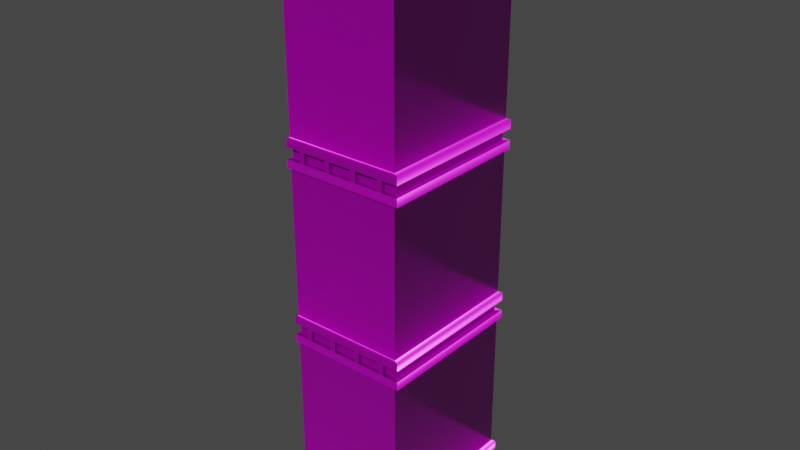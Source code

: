 # Source: Building_02.blend  (saved by Blender 3.0.23; exported with 4.5.12 LTS)
import bpy
from mathutils import Matrix  # noqa: F401  (used for matrix-valued properties, if any)

bpy.ops.wm.read_factory_settings(use_empty=True)
scene = bpy.context.scene
scene.name = 'Scene'

# ---- collections
col_collection = bpy.data.collections.new('Collection'); scene.collection.children.link(col_collection)

# ---- images (referenced by path relative to the original .blend; pixels are not part of the script)
import os
ASSET_DIR = os.environ.get("B2B_ASSET_DIR", "")  # directory of the original .blend (textures are referenced by path, not embedded)
HERE = os.path.dirname(os.path.abspath(__file__))  # packed textures are extracted next to this script under _unpacked/

def load_image(name, relpath, width, height, colorspace="sRGB"):
    """Load a texture the original file referenced (path relative to the .blend, or extracted next to this script)."""
    p = next((c for c in (os.path.join(HERE, relpath), os.path.join(ASSET_DIR, relpath)) if relpath and os.path.exists(c)), "")
    if p:
        img = bpy.data.images.load(p, check_existing=True)
        img.name = name
    else:  # same state as the original file: an image datablock whose file is absent (Cycles renders it pink)
        img = bpy.data.images.new(name, width, height)
        img.source = "FILE"
        img.filepath = "//" + (relpath or name)
    img.colorspace_settings.name = colorspace
    return img
img_textures_02_basecolor_png = load_image('Textures_02_BaseColor.png', 'Textures_02/Textures_02_BaseColor.png', 1024, 1024, 'sRGB')
img_textures_02_roughness_png = load_image('Textures_02_Roughness.png', 'Textures_02/Textures_02_Roughness.png', 1024, 1024, 'Non-Color')
img_textures_02_normal_png = load_image('Textures_02_Normal.png', 'Textures_02/Textures_02_Normal.png', 1024, 1024, 'Non-Color')
img_textures_02_metallic_png = load_image('Textures_02_Metallic.png', 'Textures_02/Textures_02_Metallic.png', 1024, 1024, 'Non-Color')

# ---- materials (node trees are filled in below, after node groups)
mat_m_arnold_building_02 = bpy.data.materials.new('M_Arnold_Building_02')
mat_m_arnold_building_02.use_transparent_shadow = False
mat_m_arnold_building_02.diffuse_color = (1.0, 1.0, 1.0, 1.0)
mat_m_arnold_building_02.roughness = 0.5528

# ---- material node trees
mat_m_arnold_building_02.use_nodes = True; mat_m_arnold_building_02.node_tree.nodes.clear()
_N = mat_m_arnold_building_02.node_tree.nodes; _L = mat_m_arnold_building_02.node_tree.links
n0 = _N.new('ShaderNodeOutputMaterial'); n0.name = 'Material Output'; n0.location = (300, 300)
n1 = _N.new('ShaderNodeBsdfPrincipled'); n1.name = 'Principled BSDF'; n1.location = (10, 300)
n1.distribution = 'GGX'
n1.subsurface_method = 'BURLEY'
n1.inputs[3].default_value = 1.45
n1.inputs[27].default_value = (0.0, 0.0, 0.0, 1.0)
n1.inputs[28].default_value = 1.0
n2 = _N.new('ShaderNodeNormalMap'); n2.name = 'Normal Map'; n2.location = (-363, -416)
n2.label = 'Normal/Map'
n3 = _N.new('ShaderNodeTexImage'); n3.name = 'Image Texture'; n3.location = (-593, 571)
n3.image = img_textures_02_basecolor_png
n4 = _N.new('ShaderNodeTexImage'); n4.name = 'Image Texture.001'; n4.location = (-592, -72)
n4.image = img_textures_02_roughness_png
n5 = _N.new('ShaderNodeTexImage'); n5.name = 'Image Texture.003'; n5.location = (-752, -398)
n5.image = img_textures_02_normal_png
n6 = _N.new('ShaderNodeTexImage'); n6.name = 'Image Texture.002'; n6.location = (-634, 189)
n6.image = img_textures_02_metallic_png
_L.new(n1.outputs[0], n0.inputs[0])
_L.new(n2.outputs[0], n1.inputs[5])
_L.new(n3.outputs[0], n1.inputs[0])
_L.new(n4.outputs[0], n1.inputs[2])
_L.new(n6.outputs[0], n1.inputs[1])
_L.new(n5.outputs[0], n2.inputs[1])
n0.is_active_output = True

# ---- world
world_world = bpy.data.worlds.new('World'); scene.world = world_world
world_world.use_nodes = True; world_world.node_tree.nodes.clear()
_N = world_world.node_tree.nodes; _L = world_world.node_tree.links
n0 = _N.new('ShaderNodeOutputWorld'); n0.name = 'World Output'; n0.location = (300, 300)
n1 = _N.new('ShaderNodeBackground'); n1.name = 'Background'; n1.location = (10, 300)
n1.inputs[0].default_value = (0.05088, 0.05088, 0.05088, 1.0)
_L.new(n1.outputs[0], n0.inputs[0])
n0.is_active_output = True
world_world.color = (0.05088, 0.05088, 0.05088)
world_world.use_sun_shadow = False
world_world.sun_shadow_jitter_overblur = 0.0

# ---- meshes
me_mesh = bpy.data.meshes.new('Mesh')
me_mesh.from_pydata([(56.65, 2989.0, -79.29), (214.9, 2989.0, -79.29), (56.65, 3068.0, -79.29), (214.9, 3068.0, -79.29), (56.65, 3068.0, -305.7), (214.9, 3068.0, -305.7), (56.65, 2989.0, -305.7), (214.9, 2989.0, -305.7), (258.4, 2989.0, 147.4), (258.4, 2989.0, 103.0), (258.4, 3017.0, 147.4), (258.4, 3017.0, 103.0), (184.6, 3017.0, 147.4), (184.6, 3017.0, 103.0), (184.6, 2989.0, 147.4), (184.6, 2989.0, 103.0), (258.4, 2989.0, 210.0), (258.4, 2989.0, 165.6), (258.4, 3017.0, 210.0), (258.4, 3017.0, 165.6), (184.6, 3017.0, 210.0), (184.6, 3017.0, 165.6), (184.6, 2989.0, 210.0), (184.6, 2989.0, 165.6), (258.4, 2989.0, 272.5), (258.4, 2989.0, 228.2), (258.4, 3017.0, 272.5), (258.4, 3017.0, 228.2), (184.6, 3017.0, 272.5), (184.6, 3017.0, 228.2), (184.6, 2989.0, 272.5), (184.6, 2989.0, 228.2), (258.4, 2989.0, 335.1), (258.4, 2989.0, 290.7), (258.4, 3017.0, 335.1), (258.4, 3017.0, 290.7), (184.6, 3017.0, 335.1), (184.6, 3017.0, 290.7), (184.6, 2989.0, 335.1), (184.6, 2989.0, 290.7), (-206.4, 2989.0, 186.6), (-206.4, 2989.0, 217.7), (-206.4, 3115.0, 186.6), (-206.4, 3115.0, 217.7), (-155.9, 3115.0, 186.6), (-155.9, 3115.0, 217.7), (-155.9, 2989.0, 186.6), (-155.9, 2989.0, 217.7), (-206.4, 2989.0, 3.041), (-206.4, 2989.0, 34.14), (-206.4, 3115.0, 3.041), (-206.4, 3115.0, 34.14), (-155.9, 3115.0, 3.041), (-155.9, 3115.0, 34.14), (-155.9, 2989.0, 3.041), (-155.9, 2989.0, 34.14), (-206.4, 2989.0, 64.21), (-206.4, 2989.0, 95.31), (-206.4, 3115.0, 64.21), (-206.4, 3115.0, 95.31), (-155.9, 3115.0, 64.21), (-155.9, 3115.0, 95.31), (-155.9, 2989.0, 64.21), (-155.9, 2989.0, 95.31), (-206.4, 2989.0, 125.4), (-206.4, 2989.0, 156.5), (-206.4, 3115.0, 125.4), (-206.4, 3115.0, 156.5), (-155.9, 3115.0, 125.4), (-155.9, 3115.0, 156.5), (-155.9, 2989.0, 125.4), (-155.9, 2989.0, 156.5), (-68.69, 2989.0, -301.4), (-139.5, 2989.0, -301.4), (-68.69, 3025.0, -301.4), (-139.5, 3025.0, -301.4), (-68.69, 3025.0, -222.9), (-139.5, 3025.0, -222.9), (-68.69, 2989.0, -222.9), (-139.5, 2989.0, -222.9), (-68.69, 2989.0, -188.7), (-139.5, 2989.0, -188.7), (-68.69, 3025.0, -188.7), (-139.5, 3025.0, -188.7), (-68.69, 3025.0, -110.2), (-139.5, 3025.0, -110.2), (-68.69, 2989.0, -110.2), (-139.5, 2989.0, -110.2), (155.7, 2989.0, 13.24), (200.1, 2989.0, 13.24), (155.7, 3005.0, 13.24), (200.1, 3005.0, 13.24), (155.7, 3005.0, -60.59), (200.1, 3005.0, -60.59), (155.7, 2989.0, -60.59), (200.1, 2989.0, -60.59), (84.19, 2989.0, 13.24), (128.6, 2989.0, 13.24), (84.19, 3005.0, 13.24), (128.6, 3005.0, 13.24), (84.19, 3005.0, -60.59), (128.6, 3005.0, -60.59), (84.19, 2989.0, -60.59), (128.6, 2989.0, -60.59), (-81.51, 2989.0, 234.7), (48.04, 2989.0, 234.7), (-81.51, 3018.0, 234.7), (48.04, 3018.0, 234.7), (-81.51, 3018.0, 122.5), (48.04, 3018.0, 122.5), (-81.51, 2989.0, 122.5), (48.04, 2989.0, 122.5), (316.4, 95.44, -37.43), (316.4, 95.44, -124.5), (316.4, 130.9, -37.43), (316.4, 130.9, -124.5), (296.1, 130.9, -37.43), (296.1, 130.9, -124.5), (296.1, 95.44, -37.43), (296.1, 95.44, -124.5), (-329.3, 144.4, 189.7), (-329.3, 144.4, 351.4), (-329.3, 181.5, 189.7), (-329.3, 181.5, 351.4), (-325.0, 181.5, 189.7), (-325.0, 181.5, 351.4), (-325.0, 144.4, 189.7), (-325.0, 144.4, 351.4), (29.18, 2985.0, 404.2), (300.6, 2985.0, 404.2), (29.18, 3028.0, 404.2), (300.6, 3028.0, 404.2), (27.02, 3029.0, 399.9), (302.8, 3029.0, 399.9), (27.02, 2985.0, 399.9), (302.8, 2985.0, 399.9), (-325.0, 2954.0, -429.0), (-325.0, 2954.0, 399.9), (-325.0, 3093.0, -429.0), (-325.0, 3093.0, 399.9), (325.0, 3093.0, -429.0), (325.0, 3093.0, 399.9), (325.0, 2954.0, -429.0), (325.0, 2954.0, 399.9), (-302.4, 3093.0, -404.5), (-302.4, 3093.0, 375.3), (302.4, 3093.0, 375.3), (302.4, 3093.0, -404.5), (-302.4, 2989.0, -404.5), (-302.4, 2989.0, 375.3), (302.4, 2989.0, 375.3), (302.4, 2989.0, -404.5), (289.4, 2954.0, -379.7), (289.4, 2954.0, 358.3), (-289.4, 2954.0, 358.3), (-289.4, 2954.0, -379.7), (-325.0, 141.2, -429.0), (-325.0, 141.2, 399.9), (-325.0, 1020.0, -429.0), (-325.0, 1020.0, 399.9), (325.0, 1020.0, -429.0), (325.0, 1020.0, 399.9), (325.0, 141.2, -429.0), (325.0, 141.2, 399.9), (-293.0, 1020.0, -396.6), (-293.0, 1020.0, 367.4), (285.8, 1020.0, 367.4), (285.8, 1020.0, -396.6), (285.8, 141.2, -396.6), (285.8, 141.2, 367.4), (-293.0, 141.2, 367.4), (-293.0, 141.2, -396.6), (325.0, 186.2, -429.0), (-325.0, 186.2, -429.0), (-325.0, 186.2, 399.9), (325.0, 186.2, 399.9), (325.0, 975.1, -429.0), (-325.0, 975.1, -429.0), (-325.0, 975.1, 399.9), (325.0, 975.1, 399.9), (303.7, 190.7, -419.6), (-310.9, 190.7, -419.6), (-310.9, 190.7, 390.4), (303.7, 190.7, 390.4), (303.7, 970.6, -419.6), (-310.9, 970.6, -419.6), (-310.9, 970.6, 390.4), (303.7, 970.6, 390.4), (-310.2, 1020.0, 377.9), (302.0, 1020.0, 377.9), (-310.2, 1079.0, 377.9), (302.0, 1079.0, 377.9), (-310.2, 1079.0, -400.6), (302.0, 1079.0, -400.6), (-310.2, 1020.0, -400.6), (302.0, 1020.0, -400.6), (212.3, 1020.0, -400.6), (241.2, 1020.0, -400.6), (212.3, 1079.0, -400.6), (241.2, 1079.0, -400.6), (212.3, 1079.0, -422.6), (241.2, 1079.0, -422.6), (212.3, 1020.0, -422.6), (241.2, 1020.0, -422.6), (60.06, 1020.0, -400.6), (88.95, 1020.0, -400.6), (60.06, 1079.0, -400.6), (88.95, 1079.0, -400.6), (60.06, 1079.0, -422.6), (88.95, 1079.0, -422.6), (60.06, 1020.0, -422.6), (88.95, 1020.0, -422.6), (-92.15, 1020.0, -400.6), (-63.27, 1020.0, -400.6), (-92.15, 1079.0, -400.6), (-63.27, 1079.0, -400.6), (-92.15, 1079.0, -422.6), (-63.27, 1079.0, -422.6), (-92.15, 1020.0, -422.6), (-63.27, 1020.0, -422.6), (-244.4, 1020.0, -400.6), (-215.5, 1020.0, -400.6), (-244.4, 1079.0, -400.6), (-215.5, 1079.0, -400.6), (-244.4, 1079.0, -422.6), (-215.5, 1079.0, -422.6), (-244.4, 1020.0, -422.6), (-215.5, 1020.0, -422.6), (212.3, 1020.0, 399.9), (241.2, 1020.0, 399.9), (212.3, 1079.0, 399.9), (241.2, 1079.0, 399.9), (212.3, 1079.0, 377.9), (241.2, 1079.0, 377.9), (212.3, 1020.0, 377.9), (241.2, 1020.0, 377.9), (60.06, 1020.0, 399.9), (88.95, 1020.0, 399.9), (60.06, 1079.0, 399.9), (88.95, 1079.0, 399.9), (60.06, 1079.0, 377.9), (88.95, 1079.0, 377.9), (60.06, 1020.0, 377.9), (88.95, 1020.0, 377.9), (-92.15, 1020.0, 399.9), (-63.27, 1020.0, 399.9), (-92.15, 1079.0, 399.9), (-63.27, 1079.0, 399.9), (-92.15, 1079.0, 377.9), (-63.27, 1079.0, 377.9), (-92.15, 1020.0, 377.9), (-63.27, 1020.0, 377.9), (-244.4, 1020.0, 399.9), (-215.5, 1020.0, 399.9), (-244.4, 1020.0, 377.9), (-215.5, 1020.0, 377.9), (-244.4, 1079.0, 399.9), (-215.5, 1079.0, 399.9), (-215.5, 1079.0, 377.9), (-244.4, 1079.0, 377.9), (-325.0, 1079.0, -429.0), (-325.0, 1079.0, 399.9), (-325.0, 1958.0, -429.0), (-325.0, 1958.0, 399.9), (325.0, 1958.0, -429.0), (325.0, 1958.0, 399.9), (325.0, 1079.0, -429.0), (325.0, 1079.0, 399.9), (-293.0, 1958.0, -396.6), (-293.0, 1958.0, 367.4), (285.8, 1958.0, 367.4), (285.8, 1958.0, -396.6), (285.8, 1079.0, -396.6), (285.8, 1079.0, 367.4), (-293.0, 1079.0, 367.4), (-293.0, 1079.0, -396.6), (325.0, 1124.0, -429.0), (-325.0, 1124.0, -429.0), (-325.0, 1124.0, 399.9), (325.0, 1124.0, 399.9), (325.0, 1913.0, -429.0), (-325.0, 1913.0, -429.0), (-325.0, 1913.0, 399.9), (325.0, 1913.0, 399.9), (303.7, 1128.0, -419.6), (-310.9, 1128.0, -419.6), (-310.9, 1128.0, 390.4), (303.7, 1128.0, 390.4), (303.7, 1908.0, -419.6), (-310.9, 1908.0, -419.6), (-310.9, 1908.0, 390.4), (303.7, 1908.0, 390.4), (-310.2, 1958.0, 377.9), (302.0, 1958.0, 377.9), (-310.2, 2016.0, 377.9), (302.0, 2016.0, 377.9), (-310.2, 2016.0, -400.6), (302.0, 2016.0, -400.6), (-310.2, 1958.0, -400.6), (302.0, 1958.0, -400.6), (212.3, 1958.0, -400.6), (241.2, 1958.0, -400.6), (212.3, 2016.0, -400.6), (241.2, 2016.0, -400.6), (212.3, 2016.0, -422.6), (241.2, 2016.0, -422.6), (212.3, 1958.0, -422.6), (241.2, 1958.0, -422.6), (60.06, 1958.0, -400.6), (88.95, 1958.0, -400.6), (60.06, 2016.0, -400.6), (88.95, 2016.0, -400.6), (60.06, 2016.0, -422.6), (88.95, 2016.0, -422.6), (60.06, 1958.0, -422.6), (88.95, 1958.0, -422.6), (-92.15, 1958.0, -400.6), (-63.27, 1958.0, -400.6), (-92.15, 2016.0, -400.6), (-63.27, 2016.0, -400.6), (-92.15, 2016.0, -422.6), (-63.27, 2016.0, -422.6), (-92.15, 1958.0, -422.6), (-63.27, 1958.0, -422.6), (-244.4, 1958.0, -400.6), (-215.5, 1958.0, -400.6), (-244.4, 2016.0, -400.6), (-215.5, 2016.0, -400.6), (-244.4, 2016.0, -422.6), (-215.5, 2016.0, -422.6), (-244.4, 1958.0, -422.6), (-215.5, 1958.0, -422.6), (212.3, 1958.0, 399.9), (241.2, 1958.0, 399.9), (212.3, 2016.0, 399.9), (241.2, 2016.0, 399.9), (212.3, 2016.0, 377.9), (241.2, 2016.0, 377.9), (212.3, 1958.0, 377.9), (241.2, 1958.0, 377.9), (60.06, 1958.0, 399.9), (88.95, 1958.0, 399.9), (60.06, 2016.0, 399.9), (88.95, 2016.0, 399.9), (60.06, 2016.0, 377.9), (88.95, 2016.0, 377.9), (60.06, 1958.0, 377.9), (88.95, 1958.0, 377.9), (-92.15, 1958.0, 399.9), (-63.27, 1958.0, 399.9), (-92.15, 2016.0, 399.9), (-63.27, 2016.0, 399.9), (-92.15, 2016.0, 377.9), (-63.27, 2016.0, 377.9), (-92.15, 1958.0, 377.9), (-63.27, 1958.0, 377.9), (-244.4, 1958.0, 399.9), (-215.5, 1958.0, 399.9), (-244.4, 1958.0, 377.9), (-215.5, 1958.0, 377.9), (-244.4, 2016.0, 399.9), (-215.5, 2016.0, 399.9), (-215.5, 2016.0, 377.9), (-244.4, 2016.0, 377.9), (-325.0, 2016.0, -429.0), (-325.0, 2016.0, 399.9), (-325.0, 2895.0, -429.0), (-325.0, 2895.0, 399.9), (325.0, 2895.0, -429.0), (325.0, 2895.0, 399.9), (325.0, 2016.0, -429.0), (325.0, 2016.0, 399.9), (-293.0, 2895.0, -396.6), (-293.0, 2895.0, 367.4), (285.8, 2895.0, 367.4), (285.8, 2895.0, -396.6), (285.8, 2016.0, -396.6), (285.8, 2016.0, 367.4), (-293.0, 2016.0, 367.4), (-293.0, 2016.0, -396.6), (325.0, 2061.0, -429.0), (-325.0, 2061.0, -429.0), (-325.0, 2061.0, 399.9), (325.0, 2061.0, 399.9), (325.0, 2850.0, -429.0), (-325.0, 2850.0, -429.0), (-325.0, 2850.0, 399.9), (325.0, 2850.0, 399.9), (303.7, 2066.0, -419.6), (-310.9, 2066.0, -419.6), (-310.9, 2066.0, 390.4), (303.7, 2066.0, 390.4), (303.7, 2846.0, -419.6), (-310.9, 2846.0, -419.6), (-310.9, 2846.0, 390.4), (303.7, 2846.0, 390.4), (-310.2, 2895.0, 377.9), (302.0, 2895.0, 377.9), (-310.2, 2954.0, 377.9), (302.0, 2954.0, 377.9), (-310.2, 2954.0, -400.6), (302.0, 2954.0, -400.6), (-310.2, 2895.0, -400.6), (302.0, 2895.0, -400.6), (212.3, 2895.0, -400.6), (241.2, 2895.0, -400.6), (212.3, 2954.0, -400.6), (241.2, 2954.0, -400.6), (212.3, 2954.0, -422.6), (241.2, 2954.0, -422.6), (212.3, 2895.0, -422.6), (241.2, 2895.0, -422.6), (60.06, 2895.0, -400.6), (88.95, 2895.0, -400.6), (60.06, 2954.0, -400.6), (88.95, 2954.0, -400.6), (60.06, 2954.0, -422.6), (88.95, 2954.0, -422.6), (60.06, 2895.0, -422.6), (88.95, 2895.0, -422.6), (-92.15, 2895.0, -400.6), (-63.27, 2895.0, -400.6), (-92.15, 2954.0, -400.6), (-63.27, 2954.0, -400.6), (-92.15, 2954.0, -422.6), (-63.27, 2954.0, -422.6), (-92.15, 2895.0, -422.6), (-63.27, 2895.0, -422.6), (-244.4, 2895.0, -400.6), (-215.5, 2895.0, -400.6), (-244.4, 2954.0, -400.6), (-215.5, 2954.0, -400.6), (-244.4, 2954.0, -422.6), (-215.5, 2954.0, -422.6), (-244.4, 2895.0, -422.6), (-215.5, 2895.0, -422.6), (212.3, 2895.0, 399.9), (241.2, 2895.0, 399.9), (212.3, 2954.0, 399.9), (241.2, 2954.0, 399.9), (212.3, 2954.0, 377.9), (241.2, 2954.0, 377.9), (212.3, 2895.0, 377.9), (241.2, 2895.0, 377.9), (60.06, 2895.0, 399.9), (88.95, 2895.0, 399.9), (60.06, 2954.0, 399.9), (88.95, 2954.0, 399.9), (60.06, 2954.0, 377.9), (88.95, 2954.0, 377.9), (60.06, 2895.0, 377.9), (88.95, 2895.0, 377.9), (-92.15, 2895.0, 399.9), (-63.27, 2895.0, 399.9), (-92.15, 2954.0, 399.9), (-63.27, 2954.0, 399.9), (-92.15, 2954.0, 377.9), (-63.27, 2954.0, 377.9), (-92.15, 2895.0, 377.9), (-63.27, 2895.0, 377.9), (-244.4, 2895.0, 399.9), (-215.5, 2895.0, 399.9), (-244.4, 2895.0, 377.9), (-215.5, 2895.0, 377.9), (-244.4, 2954.0, 399.9), (-215.5, 2954.0, 399.9), (-215.5, 2954.0, 377.9), (-244.4, 2954.0, 377.9), (296.1, 14.35, 118.4), (-296.1, 14.35, 118.4), (-296.1, 141.2, 118.4), (296.1, 141.2, 118.4), (296.1, 14.35, -141.1), (-296.1, 14.35, -141.1), (-296.1, 141.2, -141.1), (296.1, 141.2, -141.1), (309.2, 141.2, -141.1), (309.2, 14.35, -141.1), (309.2, 14.35, -400.6), (309.2, 141.2, -400.6), (-309.1, 14.35, -400.6), (-309.1, 14.35, -141.1), (-309.1, 141.2, -141.1), (-309.1, 141.2, -400.6), (-309.1, 14.35, 118.4), (-309.1, 141.2, 118.4), (-309.1, 14.35, 377.9), (-309.1, 141.2, 377.9), (309.2, 14.35, 118.4), (309.2, 14.35, 377.9), (309.2, 141.2, 118.4), (309.2, 141.2, 377.9), (212.3, 14.35, -400.6), (241.2, 14.35, -400.6), (212.3, 141.2, -400.6), (241.2, 141.2, -400.6), (212.3, 141.2, -422.6), (241.2, 141.2, -422.6), (212.3, 14.35, -422.6), (241.2, 14.35, -422.6), (60.06, 14.35, -400.6), (88.95, 14.35, -400.6), (60.06, 141.2, -400.6), (88.95, 141.2, -400.6), (60.06, 141.2, -422.6), (88.95, 141.2, -422.6), (60.06, 14.35, -422.6), (88.95, 14.35, -422.6), (-92.15, 14.35, -400.6), (-63.27, 14.35, -400.6), (-92.15, 141.2, -400.6), (-63.27, 141.2, -400.6), (-92.15, 141.2, -422.6), (-63.27, 141.2, -422.6), (-92.15, 14.35, -422.6), (-63.27, 14.35, -422.6), (-244.4, 14.35, -400.6), (-215.5, 14.35, -400.6), (-244.4, 141.2, -400.6), (-215.5, 141.2, -400.6), (-244.4, 141.2, -422.6), (-215.5, 141.2, -422.6), (-244.4, 14.35, -422.6), (-215.5, 14.35, -422.6), (212.3, 14.35, 399.9), (241.2, 14.35, 399.9), (212.3, 141.2, 399.9), (241.2, 141.2, 399.9), (212.3, 141.2, 377.9), (241.2, 141.2, 377.9), (212.3, 14.35, 377.9), (241.2, 14.35, 377.9), (60.06, 14.35, 399.9), (88.95, 14.35, 399.9), (60.06, 141.2, 399.9), (88.95, 141.2, 399.9), (60.06, 141.2, 377.9), (88.95, 141.2, 377.9), (60.06, 14.35, 377.9), (88.95, 14.35, 377.9), (-92.15, 14.35, 399.9), (-63.27, 14.35, 399.9), (-92.15, 141.2, 399.9), (-63.27, 141.2, 399.9), (-92.15, 141.2, 377.9), (-63.27, 141.2, 377.9), (-92.15, 14.35, 377.9), (-63.27, 14.35, 377.9), (-244.4, 14.35, 399.9), (-215.5, 14.35, 399.9), (-244.4, 141.2, 399.9), (-215.5, 141.2, 399.9), (-244.4, 141.2, 377.9), (-215.5, 141.2, 377.9), (-244.4, 14.35, 377.9), (-215.5, 14.35, 377.9)], [], [(0, 1, 3, 2), (2, 3, 5, 4), (4, 5, 7, 6), (1, 7, 5, 3), (6, 0, 2, 4), (8, 9, 11, 10), (10, 11, 13, 12), (12, 13, 15, 14), (9, 15, 13, 11), (14, 8, 10, 12), (16, 17, 19, 18), (18, 19, 21, 20), (20, 21, 23, 22), (17, 23, 21, 19), (22, 16, 18, 20), (24, 25, 27, 26), (26, 27, 29, 28), (28, 29, 31, 30), (25, 31, 29, 27), (30, 24, 26, 28), (32, 33, 35, 34), (34, 35, 37, 36), (36, 37, 39, 38), (33, 39, 37, 35), (38, 32, 34, 36), (40, 41, 43, 42), (42, 43, 45, 44), (44, 45, 47, 46), (41, 47, 45, 43), (46, 40, 42, 44), (48, 49, 51, 50), (50, 51, 53, 52), (52, 53, 55, 54), (49, 55, 53, 51), (54, 48, 50, 52), (56, 57, 59, 58), (58, 59, 61, 60), (60, 61, 63, 62), (57, 63, 61, 59), (62, 56, 58, 60), (64, 65, 67, 66), (66, 67, 69, 68), (68, 69, 71, 70), (65, 71, 69, 67), (70, 64, 66, 68), (72, 73, 75, 74), (74, 75, 77, 76), (76, 77, 79, 78), (73, 79, 77, 75), (78, 72, 74, 76), (80, 81, 83, 82), (82, 83, 85, 84), (84, 85, 87, 86), (81, 87, 85, 83), (86, 80, 82, 84), (88, 89, 91, 90), (90, 91, 93, 92), (92, 93, 95, 94), (89, 95, 93, 91), (94, 88, 90, 92), (96, 97, 99, 98), (98, 99, 101, 100), (100, 101, 103, 102), (97, 103, 101, 99), (102, 96, 98, 100), (104, 105, 107, 106), (106, 107, 109, 108), (108, 109, 111, 110), (105, 111, 109, 107), (110, 104, 106, 108), (112, 113, 115, 114), (114, 115, 117, 116), (118, 119, 113, 112), (113, 119, 117, 115), (118, 112, 114, 116), (120, 121, 123, 122), (122, 123, 125, 124), (126, 127, 121, 120), (121, 127, 125, 123), (126, 120, 122, 124), (128, 129, 131, 130), (130, 131, 133, 132), (134, 135, 129, 128), (129, 135, 133, 131), (134, 128, 130, 132), (136, 137, 139, 138), (148, 149, 150, 151), (140, 141, 143, 142), (137, 143, 141, 139), (142, 136, 138, 140), (138, 139, 145, 144), (139, 141, 146, 145), (141, 140, 147, 146), (140, 138, 144, 147), (144, 145, 149, 148), (145, 146, 150, 149), (146, 147, 151, 150), (147, 144, 148, 151), (142, 143, 153, 152), (143, 137, 154, 153), (137, 136, 155, 154), (136, 142, 152, 155), (177, 178, 159, 158), (160, 161, 179, 176), (178, 179, 161, 159), (176, 177, 158, 160), (158, 159, 165, 164), (159, 161, 166, 165), (161, 160, 167, 166), (160, 158, 164, 167), (162, 163, 169, 168), (163, 157, 170, 169), (157, 156, 171, 170), (156, 162, 168, 171), (162, 156, 173, 172), (156, 157, 174, 173), (157, 163, 175, 174), (172, 175, 163, 162), (184, 185, 177, 176), (185, 186, 178, 177), (186, 187, 179, 178), (176, 179, 187, 184), (172, 173, 181, 180), (173, 174, 182, 181), (174, 175, 183, 182), (180, 183, 175, 172), (180, 181, 185, 184), (181, 182, 186, 185), (182, 183, 187, 186), (184, 187, 183, 180), (188, 189, 191, 190), (192, 193, 195, 194), (189, 195, 193, 191), (194, 188, 190, 192), (200, 201, 203, 202), (197, 203, 201, 199), (202, 196, 198, 200), (208, 209, 211, 210), (205, 211, 209, 207), (210, 204, 206, 208), (216, 217, 219, 218), (213, 219, 217, 215), (218, 212, 214, 216), (224, 225, 227, 226), (221, 227, 225, 223), (226, 220, 222, 224), (228, 229, 231, 230), (229, 235, 233, 231), (234, 228, 230, 232), (236, 237, 239, 238), (237, 243, 241, 239), (242, 236, 238, 240), (244, 245, 247, 246), (245, 251, 249, 247), (250, 244, 246, 248), (252, 253, 257, 256), (253, 255, 258, 257), (254, 252, 256, 259), (281, 282, 263, 262), (264, 265, 283, 280), (282, 283, 265, 263), (280, 281, 262, 264), (262, 263, 269, 268), (263, 265, 270, 269), (265, 264, 271, 270), (264, 262, 268, 271), (266, 267, 273, 272), (267, 261, 274, 273), (261, 260, 275, 274), (260, 266, 272, 275), (266, 260, 277, 276), (260, 261, 278, 277), (261, 267, 279, 278), (276, 279, 267, 266), (288, 289, 281, 280), (289, 290, 282, 281), (290, 291, 283, 282), (280, 283, 291, 288), (276, 277, 285, 284), (277, 278, 286, 285), (278, 279, 287, 286), (284, 287, 279, 276), (284, 285, 289, 288), (285, 286, 290, 289), (286, 287, 291, 290), (288, 291, 287, 284), (292, 293, 295, 294), (296, 297, 299, 298), (293, 299, 297, 295), (298, 292, 294, 296), (304, 305, 307, 306), (301, 307, 305, 303), (306, 300, 302, 304), (312, 313, 315, 314), (309, 315, 313, 311), (314, 308, 310, 312), (320, 321, 323, 322), (317, 323, 321, 319), (322, 316, 318, 320), (328, 329, 331, 330), (325, 331, 329, 327), (330, 324, 326, 328), (332, 333, 335, 334), (333, 339, 337, 335), (338, 332, 334, 336), (340, 341, 343, 342), (341, 347, 345, 343), (346, 340, 342, 344), (348, 349, 351, 350), (349, 355, 353, 351), (354, 348, 350, 352), (356, 357, 361, 360), (357, 359, 362, 361), (358, 356, 360, 363), (385, 386, 367, 366), (368, 369, 387, 384), (386, 387, 369, 367), (384, 385, 366, 368), (366, 367, 373, 372), (367, 369, 374, 373), (369, 368, 375, 374), (368, 366, 372, 375), (370, 371, 377, 376), (371, 365, 378, 377), (365, 364, 379, 378), (364, 370, 376, 379), (370, 364, 381, 380), (364, 365, 382, 381), (365, 371, 383, 382), (380, 383, 371, 370), (392, 393, 385, 384), (393, 394, 386, 385), (394, 395, 387, 386), (384, 387, 395, 392), (380, 381, 389, 388), (381, 382, 390, 389), (382, 383, 391, 390), (388, 391, 383, 380), (388, 389, 393, 392), (389, 390, 394, 393), (390, 391, 395, 394), (392, 395, 391, 388), (396, 397, 399, 398), (400, 401, 403, 402), (397, 403, 401, 399), (402, 396, 398, 400), (408, 409, 411, 410), (405, 411, 409, 407), (410, 404, 406, 408), (416, 417, 419, 418), (413, 419, 417, 415), (418, 412, 414, 416), (424, 425, 427, 426), (421, 427, 425, 423), (426, 420, 422, 424), (432, 433, 435, 434), (429, 435, 433, 431), (434, 428, 430, 432), (436, 437, 439, 438), (437, 443, 441, 439), (442, 436, 438, 440), (444, 445, 447, 446), (445, 451, 449, 447), (450, 444, 446, 448), (452, 453, 455, 454), (453, 459, 457, 455), (458, 452, 454, 456), (460, 461, 465, 464), (461, 463, 466, 465), (462, 460, 464, 467), (476, 477, 478, 479), (480, 481, 482, 483), (485, 484, 486, 487), (489, 488, 490, 491), (474, 473, 469, 470), (471, 468, 472, 475), (475, 472, 477, 476), (473, 474, 482, 481), (478, 480, 483, 479), (470, 469, 484, 485), (491, 487, 486, 489), (468, 471, 490, 488), (496, 497, 499, 498), (493, 499, 497, 495), (498, 492, 494, 496), (504, 505, 507, 506), (501, 507, 505, 503), (506, 500, 502, 504), (512, 513, 515, 514), (509, 515, 513, 511), (514, 508, 510, 512), (520, 521, 523, 522), (517, 523, 521, 519), (522, 516, 518, 520), (524, 525, 527, 526), (525, 531, 529, 527), (530, 524, 526, 528), (532, 533, 535, 534), (533, 539, 537, 535), (538, 532, 534, 536), (540, 541, 543, 542), (541, 547, 545, 543), (546, 540, 542, 544), (548, 549, 551, 550), (549, 555, 553, 551), (554, 548, 550, 552)])
me_mesh.polygons.foreach_set('use_smooth', [True] * 306)
_k = set([(0, 2), (1, 3), (2, 3), (2, 4), (3, 5), (4, 5), (4, 6), (5, 7), (8, 10), (9, 11), (10, 11), (10, 12), (11, 13), (12, 13), (12, 14), (13, 15), (16, 18), (17, 19), (18, 19), (18, 20), (19, 21), (20, 21), (20, 22), (21, 23), (24, 26), (25, 27), (26, 27), (26, 28), (27, 29), (28, 29), (28, 30), (29, 31), (32, 34), (33, 35), (34, 35), (34, 36), (35, 37), (36, 37), (36, 38), (37, 39), (40, 42), (41, 43), (42, 43), (42, 44), (43, 45), (44, 45), (44, 46), (45, 47), (48, 50), (49, 51), (50, 51), (50, 52), (51, 53), (52, 53), (52, 54), (53, 55), (56, 58), (57, 59), (58, 59), (58, 60), (59, 61), (60, 61), (60, 62), (61, 63), (64, 66), (65, 67), (66, 67), (66, 68), (67, 69), (68, 69), (68, 70), (69, 71), (72, 74), (73, 75), (74, 75), (74, 76), (75, 77), (76, 77), (76, 78), (77, 79), (80, 82), (81, 83), (82, 83), (82, 84), (83, 85), (84, 85), (84, 86), (85, 87), (88, 90), (89, 91), (90, 91), (90, 92), (91, 93), (92, 93), (92, 94), (93, 95), (96, 98), (97, 99), (98, 99), (98, 100), (99, 101), (100, 101), (100, 102), (101, 103), (104, 106), (105, 107), (106, 107), (106, 108), (107, 109), (108, 109), (108, 110), (109, 111), (112, 113), (112, 114), (112, 118), (113, 115), (113, 119), (114, 115), (114, 116), (115, 117), (120, 121), (120, 122), (120, 126), (121, 123), (121, 127), (122, 123), (122, 124), (123, 125), (128, 129), (128, 130), (128, 134), (129, 131), (129, 135), (130, 131), (130, 132), (131, 133), (136, 137), (136, 138), (136, 142), (137, 139), (137, 143), (138, 139), (138, 140), (139, 141), (140, 141), (140, 142), (141, 143), (142, 143), (144, 145), (144, 147), (144, 148), (145, 146), (145, 149), (146, 147), (146, 150), (147, 151), (148, 149), (148, 151), (149, 150), (150, 151), (156, 157), (156, 162), (156, 173), (157, 163), (157, 174), (158, 159), (158, 160), (158, 177), (159, 161), (159, 178), (160, 161), (160, 176), (161, 179), (162, 163), (162, 172), (163, 175), (172, 180), (173, 181), (174, 182), (175, 183), (176, 184), (177, 185), (178, 186), (179, 187), (180, 184), (181, 185), (182, 186), (183, 187), (188, 190), (189, 191), (192, 194), (193, 195), (200, 202), (201, 203), (208, 210), (209, 211), (216, 218), (217, 219), (224, 226), (225, 227), (228, 230), (229, 231), (236, 238), (237, 239), (244, 246), (245, 247), (252, 256), (253, 257), (260, 261), (260, 266), (260, 277), (261, 267), (261, 278), (262, 263), (262, 264), (262, 281), (263, 265), (263, 282), (264, 265), (264, 280), (265, 283), (266, 267), (266, 276), (267, 279), (276, 284), (277, 285), (278, 286), (279, 287), (280, 288), (281, 289), (282, 290), (283, 291), (284, 288), (285, 289), (286, 290), (287, 291), (292, 294), (293, 295), (296, 298), (297, 299), (304, 306), (305, 307), (312, 314), (313, 315), (320, 322), (321, 323), (328, 330), (329, 331), (332, 334), (333, 335), (340, 342), (341, 343), (348, 350), (349, 351), (356, 360), (357, 361), (364, 365), (364, 370), (364, 381), (365, 371), (365, 382), (366, 367), (366, 368), (366, 385), (367, 369), (367, 386), (368, 369), (368, 384), (369, 387), (370, 371), (370, 380), (371, 383), (380, 388), (381, 389), (382, 390), (383, 391), (384, 392), (385, 393), (386, 394), (387, 395), (388, 392), (389, 393), (390, 394), (391, 395), (396, 398), (397, 399), (400, 402), (401, 403), (408, 410), (409, 411), (416, 418), (417, 419), (424, 426), (425, 427), (432, 434), (433, 435), (436, 438), (437, 439), (444, 446), (445, 447), (452, 454), (453, 455), (460, 464), (461, 465), (468, 471), (469, 470), (472, 475), (473, 474), (476, 477), (478, 479), (480, 483), (481, 482), (484, 485), (486, 487), (488, 490), (489, 491), (496, 498), (497, 499), (504, 506), (505, 507), (512, 514), (513, 515), (520, 522), (521, 523), (524, 526), (525, 527), (532, 534), (533, 535), (540, 542), (541, 543), (548, 550), (549, 551)])
me_mesh.attributes.new('sharp_edge', 'BOOLEAN', 'EDGE').data.foreach_set('value', [ (min(e.vertices), max(e.vertices)) in _k for e in me_mesh.edges])
_uv = me_mesh.uv_layers.new(name='map1')
_uv.uv.foreach_set('vector', [0.8221, 0.2653, 0.8894, 0.2653, 0.8894, 0.2833, 0.8221, 0.2833, 0.8733, 0.3642, 0.8733, 0.297, 0.9696, 0.297, 0.9696, 0.3642, 0.8894, 0.2833, 0.8221, 0.2833, 0.8221, 0.2653, 0.8894, 0.2653, 0.8894, 0.2653, 0.9856, 0.2653, 0.9856, 0.2833, 0.8894, 0.2833, 0.8894, 0.2653, 0.9856, 0.2653, 0.9856, 0.2833, 0.8894, 0.2833, 0.8967, 0.7599, 0.9604, 0.7599, 0.9604, 0.7791, 0.8967, 0.7791, 0.8286, 0.8529, 0.8286, 0.7892, 0.9346, 0.7892, 0.9346, 0.8529, 0.9604, 0.7791, 0.8967, 0.7791, 0.8967, 0.7599, 0.9604, 0.7599, 0.7908, 0.7599, 0.8967, 0.7599, 0.8967, 0.7791, 0.7908, 0.7791, 0.7908, 0.7599, 0.8967, 0.7599, 0.8967, 0.7791, 0.7908, 0.7791, 0.8967, 0.7599, 0.9604, 0.7599, 0.9604, 0.7791, 0.8967, 0.7791, 0.8286, 0.8529, 0.8286, 0.7892, 0.9346, 0.7892, 0.9346, 0.8529, 0.9604, 0.7791, 0.8967, 0.7791, 0.8967, 0.7599, 0.9604, 0.7599, 0.7908, 0.7599, 0.8967, 0.7599, 0.8967, 0.7791, 0.7908, 0.7791, 0.7908, 0.7599, 0.8967, 0.7599, 0.8967, 0.7791, 0.7908, 0.7791, 0.8967, 0.7599, 0.9604, 0.7599, 0.9604, 0.7791, 0.8967, 0.7791, 0.8286, 0.8529, 0.8286, 0.7892, 0.9346, 0.7892, 0.9346, 0.8529, 0.9604, 0.7791, 0.8967, 0.7791, 0.8967, 0.7599, 0.9604, 0.7599, 0.7908, 0.7599, 0.8967, 0.7599, 0.8967, 0.7791, 0.7908, 0.7791, 0.7908, 0.7599, 0.8967, 0.7599, 0.8967, 0.7791, 0.7908, 0.7791, 0.8967, 0.7599, 0.9604, 0.7599, 0.9604, 0.7791, 0.8967, 0.7791, 0.8286, 0.8529, 0.8286, 0.7892, 0.9346, 0.7892, 0.9346, 0.8529, 0.9604, 0.7791, 0.8967, 0.7791, 0.8967, 0.7599, 0.9604, 0.7599, 0.7908, 0.7599, 0.8967, 0.7599, 0.8967, 0.7791, 0.7908, 0.7791, 0.7908, 0.7599, 0.8967, 0.7599, 0.8967, 0.7791, 0.7908, 0.7791, 0.9287, 0.6194, 0.9615, 0.6194, 0.9615, 0.6909, 0.9287, 0.6909, 0.8763, 0.7255, 0.8763, 0.6926, 0.9297, 0.6926, 0.9297, 0.7255, 0.9615, 0.6909, 0.9287, 0.6909, 0.9287, 0.6194, 0.9615, 0.6194, 0.8753, 0.6194, 0.9287, 0.6194, 0.9287, 0.6909, 0.8753, 0.6909, 0.8753, 0.6194, 0.9287, 0.6194, 0.9287, 0.6909, 0.8753, 0.6909, 0.9287, 0.6194, 0.9615, 0.6194, 0.9615, 0.6909, 0.9287, 0.6909, 0.8763, 0.7255, 0.8763, 0.6926, 0.9297, 0.6926, 0.9297, 0.7255, 0.9615, 0.6909, 0.9287, 0.6909, 0.9287, 0.6194, 0.9615, 0.6194, 0.8753, 0.6194, 0.9287, 0.6194, 0.9287, 0.6909, 0.8753, 0.6909, 0.8753, 0.6194, 0.9287, 0.6194, 0.9287, 0.6909, 0.8753, 0.6909, 0.9287, 0.6194, 0.9615, 0.6194, 0.9615, 0.6909, 0.9287, 0.6909, 0.8763, 0.7255, 0.8763, 0.6926, 0.9297, 0.6926, 0.9297, 0.7255, 0.9615, 0.6909, 0.9287, 0.6909, 0.9287, 0.6194, 0.9615, 0.6194, 0.8753, 0.6194, 0.9287, 0.6194, 0.9287, 0.6909, 0.8753, 0.6909, 0.8753, 0.6194, 0.9287, 0.6194, 0.9287, 0.6909, 0.8753, 0.6909, 0.9287, 0.6194, 0.9615, 0.6194, 0.9615, 0.6909, 0.9287, 0.6909, 0.8763, 0.7255, 0.8763, 0.6926, 0.9297, 0.6926, 0.9297, 0.7255, 0.9615, 0.6909, 0.9287, 0.6909, 0.9287, 0.6194, 0.9615, 0.6194, 0.8753, 0.6194, 0.9287, 0.6194, 0.9287, 0.6909, 0.8753, 0.6909, 0.8753, 0.6194, 0.9287, 0.6194, 0.9287, 0.6909, 0.8753, 0.6909, 0.9099, 0.8813, 0.9772, 0.8813, 0.9772, 0.8991, 0.9099, 0.8991, 0.9456, 0.9131, 0.9456, 0.9804, 0.8336, 0.9804, 0.8336, 0.9131, 0.9772, 0.8991, 0.9099, 0.8991, 0.9099, 0.8813, 0.9772, 0.8813, 0.798, 0.8813, 0.9099, 0.8813, 0.9099, 0.8991, 0.798, 0.8991, 0.7979, 0.8813, 0.9099, 0.8813, 0.9099, 0.8991, 0.7979, 0.8991, 0.9099, 0.8813, 0.9772, 0.8813, 0.9772, 0.8991, 0.9099, 0.8991, 0.9456, 0.9131, 0.9456, 0.9804, 0.8336, 0.9804, 0.8336, 0.9131, 0.9772, 0.8991, 0.9099, 0.8991, 0.9099, 0.8813, 0.9772, 0.8813, 0.798, 0.8813, 0.9099, 0.8813, 0.9099, 0.8991, 0.798, 0.8991, 0.7979, 0.8813, 0.9099, 0.8813, 0.9099, 0.8991, 0.7979, 0.8991, 0.9175, 0.3873, 0.9848, 0.3873, 0.9848, 0.4003, 0.9175, 0.4003, 0.8387, 0.4807, 0.8387, 0.4134, 0.9507, 0.4134, 0.9507, 0.4807, 0.9848, 0.4003, 0.9175, 0.4003, 0.9175, 0.3873, 0.9848, 0.3873, 0.8055, 0.3873, 0.9175, 0.3873, 0.9175, 0.4003, 0.8055, 0.4003, 0.8055, 0.3873, 0.9175, 0.3873, 0.9175, 0.4003, 0.8055, 0.4003, 0.9175, 0.3873, 0.9848, 0.3873, 0.9848, 0.4003, 0.9175, 0.4003, 0.8387, 0.4807, 0.8387, 0.4134, 0.9507, 0.4134, 0.9507, 0.4807, 0.9848, 0.4003, 0.9175, 0.4003, 0.9175, 0.3873, 0.9848, 0.3873, 0.8055, 0.3873, 0.9175, 0.3873, 0.9175, 0.4003, 0.8055, 0.4003, 0.8055, 0.3873, 0.9175, 0.3873, 0.9175, 0.4003, 0.8055, 0.4003, 0.8739, 0.1465, 0.9619, 0.1465, 0.9619, 0.1604, 0.8739, 0.1604, 0.8688, 0.1741, 0.9569, 0.1741, 0.9569, 0.2503, 0.8688, 0.2503, 0.9619, 0.1604, 0.8738, 0.1604, 0.8738, 0.1465, 0.9619, 0.1465, 0.7976, 0.1465, 0.8738, 0.1465, 0.8738, 0.1604, 0.7976, 0.1604, 0.7976, 0.1465, 0.8739, 0.1465, 0.8739, 0.1604, 0.7976, 0.1604, 0.8636, 0.5446, 0.9743, 0.5446, 0.9743, 0.5897, 0.8636, 0.5897, 0.9401, 0.5287, 0.8294, 0.5287, 0.8294, 0.5028, 0.9401, 0.5028, 0.8293, 0.5028, 0.9401, 0.5028, 0.9401, 0.5287, 0.8293, 0.5287, 0.9401, 0.5287, 0.9401, 0.5028, 0.9852, 0.5028, 0.9852, 0.5287, 0.9852, 0.5028, 0.9852, 0.5287, 0.9401, 0.5287, 0.9401, 0.5028, 0.789, 0.08832, 0.9471, 0.08832, 0.9471, 0.1246, 0.789, 0.1246, 0.789, 0.1246, 0.9471, 0.1246, 0.9471, 0.1288, 0.789, 0.1288, 0.789, 0.0841, 0.9471, 0.0841, 0.9471, 0.08832, 0.789, 0.08832, 0.9471, 0.08832, 0.9514, 0.08832, 0.9514, 0.1246, 0.9471, 0.1246, 0.7848, 0.08832, 0.789, 0.08832, 0.789, 0.1246, 0.7848, 0.1246, 0.7234, 0.02539, 0.966, 0.02539, 0.966, 0.06372, 0.7234, 0.06372, 0.7234, 0.06372, 0.966, 0.06372, 0.9601, 0.06742, 0.7293, 0.06742, 0.7215, 0.02157, 0.9679, 0.02157, 0.966, 0.02539, 0.7234, 0.02539, 0.966, 0.02539, 0.9688, 0.02523, 0.9651, 0.07028, 0.966, 0.06372, 0.7209, 0.02507, 0.7234, 0.02539, 0.7234, 0.06372, 0.7209, 0.064, 0.05966, 0.5411, 0.4241, 0.5411, 0.4241, 0.6022, 0.05966, 0.6022, 0.7679, 0.9532, 0.425, 0.9532, 0.425, 0.6873, 0.7679, 0.6873, 0.4241, 0.6039, 0.05966, 0.6039, 0.05966, 0.5428, 0.4241, 0.5428, 0.4241, 0.5411, 0.7099, 0.5411, 0.7099, 0.6022, 0.4241, 0.6022, 0.4241, 0.5428, 0.7099, 0.5428, 0.7099, 0.6039, 0.4241, 0.6039, 0.05966, 0.6022, 0.4241, 0.6022, 0.4133, 0.6121, 0.07044, 0.6121, 0.4241, 0.6022, 0.7099, 0.6022, 0.7, 0.613, 0.4341, 0.613, 0.05966, 0.6039, 0.4241, 0.6039, 0.4133, 0.6139, 0.07044, 0.6139, 0.4241, 0.6039, 0.7099, 0.6039, 0.7, 0.6147, 0.4341, 0.6147, 0.07044, 0.6121, 0.4133, 0.6121, 0.4133, 0.658, 0.07044, 0.658, 0.4341, 0.613, 0.7, 0.613, 0.7, 0.6589, 0.4341, 0.6589, 0.07044, 0.6139, 0.4133, 0.6139, 0.4133, 0.6598, 0.07044, 0.6598, 0.4341, 0.6147, 0.7, 0.6147, 0.7, 0.6606, 0.4341, 0.6606, 0.4241, 0.5428, 0.05966, 0.5428, 0.07792, 0.5271, 0.4024, 0.5271, 0.7099, 0.5411, 0.4241, 0.5411, 0.4398, 0.5228, 0.6943, 0.5228, 0.4241, 0.5411, 0.05966, 0.5411, 0.08137, 0.5254, 0.4059, 0.5254, 0.7099, 0.5428, 0.4241, 0.5428, 0.4398, 0.5211, 0.6943, 0.5211, 0.4026, 0.7922, 0.03813, 0.7922, 0.03813, 0.7724, 0.4026, 0.7724, 0.03956, 0.7725, 0.4012, 0.7725, 0.4012, 0.7923, 0.03956, 0.7923, 0.337, 0.8658, 0.04259, 0.8658, 0.04259, 0.8431, 0.337, 0.8431, 0.3371, 0.8658, 0.04255, 0.8658, 0.04255, 0.8431, 0.3371, 0.8431, 0.4026, 0.7724, 0.03813, 0.7724, 0.05241, 0.7584, 0.3883, 0.7584, 0.337, 0.8431, 0.04259, 0.8431, 0.06035, 0.8283, 0.3225, 0.8283, 0.4012, 0.7725, 0.03956, 0.7725, 0.05181, 0.7552, 0.3889, 0.7552, 0.3371, 0.8431, 0.04255, 0.8431, 0.05721, 0.8284, 0.3195, 0.8284, 0.03656, 0.7248, 0.3982, 0.7248, 0.3859, 0.7421, 0.0488, 0.7421, 0.3371, 0.8431, 0.04255, 0.8431, 0.05721, 0.8284, 0.3195, 0.8284, 0.0347, 0.7279, 0.3992, 0.7279, 0.3849, 0.742, 0.04897, 0.742, 0.337, 0.8431, 0.0426, 0.8431, 0.06035, 0.8283, 0.3225, 0.8283, 0.0426, 0.8431, 0.337, 0.8431, 0.337, 0.8658, 0.0426, 0.8658, 0.3992, 0.7279, 0.0347, 0.7279, 0.0347, 0.7082, 0.3992, 0.7082, 0.04255, 0.8431, 0.3371, 0.8431, 0.3371, 0.8658, 0.04255, 0.8658, 0.03656, 0.705, 0.3982, 0.705, 0.3982, 0.7248, 0.03656, 0.7248, 0.3273, 0.8658, 0.04884, 0.8658, 0.04255, 0.8658, 0.3371, 0.8658, 0.3985, 0.7987, 0.04227, 0.7987, 0.03813, 0.7922, 0.4026, 0.7922, 0.3306, 0.8658, 0.05224, 0.8658, 0.04259, 0.8658, 0.337, 0.8658, 0.03956, 0.7923, 0.4012, 0.7923, 0.4012, 0.8019, 0.03956, 0.8019, 0.0426, 0.8658, 0.337, 0.8658, 0.3306, 0.8658, 0.05224, 0.8658, 0.3992, 0.7082, 0.0347, 0.7082, 0.03884, 0.7017, 0.395, 0.7017, 0.04255, 0.8658, 0.3371, 0.8658, 0.3273, 0.8658, 0.04884, 0.8658, 0.03656, 0.6953, 0.3982, 0.6953, 0.3982, 0.705, 0.03656, 0.705, 0.4074, 0.04278, 0.6777, 0.04278, 0.6777, 0.3857, 0.4074, 0.3857, 0.05121, 0.04278, 0.4074, 0.04278, 0.4074, 0.3857, 0.05121, 0.3857, 0.4074, 0.04278, 0.6777, 0.04278, 0.6777, 0.3857, 0.4074, 0.3857, 0.4074, 0.3857, 0.05121, 0.3857, 0.05121, 0.04278, 0.4074, 0.04278, 0.08648, 0.4757, 0.3557, 0.4757, 0.3557, 0.5015, 0.08648, 0.5015, 0.3557, 0.5015, 0.08648, 0.5015, 0.08648, 0.4757, 0.3557, 0.4757, 0.3557, 0.4757, 0.698, 0.4757, 0.698, 0.5015, 0.3557, 0.5015, 0.3557, 0.4757, 0.698, 0.4757, 0.698, 0.5015, 0.3557, 0.5015, 0.6703, 0.4133, 0.683, 0.4133, 0.683, 0.4391, 0.6703, 0.4391, 0.6927, 0.4391, 0.683, 0.4391, 0.683, 0.4133, 0.6927, 0.4133, 0.6703, 0.4391, 0.6607, 0.4391, 0.6607, 0.4133, 0.6703, 0.4133, 0.6703, 0.4133, 0.683, 0.4133, 0.683, 0.4391, 0.6703, 0.4391, 0.6927, 0.4391, 0.683, 0.4391, 0.683, 0.4133, 0.6927, 0.4133, 0.6703, 0.4391, 0.6607, 0.4391, 0.6607, 0.4133, 0.6703, 0.4133, 0.6703, 0.4133, 0.683, 0.4133, 0.683, 0.4391, 0.6703, 0.4391, 0.6927, 0.4391, 0.683, 0.4391, 0.683, 0.4133, 0.6927, 0.4133, 0.6703, 0.4391, 0.6607, 0.4391, 0.6607, 0.4133, 0.6703, 0.4133, 0.6703, 0.4133, 0.683, 0.4133, 0.683, 0.4391, 0.6703, 0.4391, 0.6927, 0.4391, 0.683, 0.4391, 0.683, 0.4133, 0.6927, 0.4133, 0.6703, 0.4391, 0.6607, 0.4391, 0.6607, 0.4133, 0.6703, 0.4133, 0.6703, 0.4133, 0.683, 0.4133, 0.683, 0.4391, 0.6703, 0.4391, 0.683, 0.4133, 0.6927, 0.4133, 0.6927, 0.4391, 0.683, 0.4391, 0.6607, 0.4133, 0.6703, 0.4133, 0.6703, 0.4391, 0.6607, 0.4391, 0.6703, 0.4133, 0.683, 0.4133, 0.683, 0.4391, 0.6703, 0.4391, 0.683, 0.4133, 0.6927, 0.4133, 0.6927, 0.4391, 0.683, 0.4391, 0.6607, 0.4133, 0.6703, 0.4133, 0.6703, 0.4391, 0.6607, 0.4391, 0.6703, 0.4133, 0.683, 0.4133, 0.683, 0.4391, 0.6703, 0.4391, 0.683, 0.4133, 0.6927, 0.4133, 0.6927, 0.4391, 0.683, 0.4391, 0.6607, 0.4133, 0.6703, 0.4133, 0.6703, 0.4391, 0.6607, 0.4391, 0.6703, 0.4133, 0.683, 0.4133, 0.683, 0.4391, 0.6703, 0.4391, 0.683, 0.4133, 0.6927, 0.4133, 0.6927, 0.4391, 0.683, 0.4391, 0.6607, 0.4133, 0.6703, 0.4133, 0.6703, 0.4391, 0.6607, 0.4391, 0.4026, 0.7922, 0.03813, 0.7922, 0.03813, 0.7724, 0.4026, 0.7724, 0.03956, 0.7725, 0.4012, 0.7725, 0.4012, 0.7923, 0.03956, 0.7923, 0.337, 0.8658, 0.04259, 0.8658, 0.04259, 0.8431, 0.337, 0.8431, 0.3371, 0.8658, 0.04255, 0.8658, 0.04255, 0.8431, 0.3371, 0.8431, 0.4026, 0.7724, 0.03813, 0.7724, 0.05241, 0.7584, 0.3883, 0.7584, 0.337, 0.8431, 0.04259, 0.8431, 0.06035, 0.8283, 0.3225, 0.8283, 0.4012, 0.7725, 0.03956, 0.7725, 0.05181, 0.7552, 0.3889, 0.7552, 0.3371, 0.8431, 0.04255, 0.8431, 0.05721, 0.8284, 0.3195, 0.8284, 0.03656, 0.7248, 0.3982, 0.7248, 0.3859, 0.7421, 0.0488, 0.7421, 0.3371, 0.8431, 0.04255, 0.8431, 0.05721, 0.8284, 0.3195, 0.8284, 0.0347, 0.7279, 0.3992, 0.7279, 0.3849, 0.742, 0.04897, 0.742, 0.337, 0.8431, 0.0426, 0.8431, 0.06035, 0.8283, 0.3225, 0.8283, 0.0426, 0.8431, 0.337, 0.8431, 0.337, 0.8658, 0.0426, 0.8658, 0.3992, 0.7279, 0.0347, 0.7279, 0.0347, 0.7082, 0.3992, 0.7082, 0.04255, 0.8431, 0.3371, 0.8431, 0.3371, 0.8658, 0.04255, 0.8658, 0.03656, 0.705, 0.3982, 0.705, 0.3982, 0.7248, 0.03656, 0.7248, 0.3273, 0.8658, 0.04884, 0.8658, 0.04255, 0.8658, 0.3371, 0.8658, 0.3985, 0.7987, 0.04227, 0.7987, 0.03813, 0.7922, 0.4026, 0.7922, 0.3306, 0.8658, 0.05224, 0.8658, 0.04259, 0.8658, 0.337, 0.8658, 0.03956, 0.7923, 0.4012, 0.7923, 0.4012, 0.8019, 0.03956, 0.8019, 0.0426, 0.8658, 0.337, 0.8658, 0.3306, 0.8658, 0.05224, 0.8658, 0.3992, 0.7082, 0.0347, 0.7082, 0.03884, 0.7017, 0.395, 0.7017, 0.04255, 0.8658, 0.3371, 0.8658, 0.3273, 0.8658, 0.04884, 0.8658, 0.03656, 0.6953, 0.3982, 0.6953, 0.3982, 0.705, 0.03656, 0.705, 0.4074, 0.04278, 0.6777, 0.04278, 0.6777, 0.3857, 0.4074, 0.3857, 0.05121, 0.04278, 0.4074, 0.04278, 0.4074, 0.3857, 0.05121, 0.3857, 0.4074, 0.04278, 0.6777, 0.04278, 0.6777, 0.3857, 0.4074, 0.3857, 0.4074, 0.3857, 0.05121, 0.3857, 0.05121, 0.04278, 0.4074, 0.04278, 0.08648, 0.4757, 0.3557, 0.4757, 0.3557, 0.5015, 0.08648, 0.5015, 0.3557, 0.5015, 0.08648, 0.5015, 0.08648, 0.4757, 0.3557, 0.4757, 0.3557, 0.4757, 0.698, 0.4757, 0.698, 0.5015, 0.3557, 0.5015, 0.3557, 0.4757, 0.698, 0.4757, 0.698, 0.5015, 0.3557, 0.5015, 0.6703, 0.4133, 0.683, 0.4133, 0.683, 0.4391, 0.6703, 0.4391, 0.6927, 0.4391, 0.683, 0.4391, 0.683, 0.4133, 0.6927, 0.4133, 0.6703, 0.4391, 0.6607, 0.4391, 0.6607, 0.4133, 0.6703, 0.4133, 0.6703, 0.4133, 0.683, 0.4133, 0.683, 0.4391, 0.6703, 0.4391, 0.6927, 0.4391, 0.683, 0.4391, 0.683, 0.4133, 0.6927, 0.4133, 0.6703, 0.4391, 0.6607, 0.4391, 0.6607, 0.4133, 0.6703, 0.4133, 0.6703, 0.4133, 0.683, 0.4133, 0.683, 0.4391, 0.6703, 0.4391, 0.6927, 0.4391, 0.683, 0.4391, 0.683, 0.4133, 0.6927, 0.4133, 0.6703, 0.4391, 0.6607, 0.4391, 0.6607, 0.4133, 0.6703, 0.4133, 0.6703, 0.4133, 0.683, 0.4133, 0.683, 0.4391, 0.6703, 0.4391, 0.6927, 0.4391, 0.683, 0.4391, 0.683, 0.4133, 0.6927, 0.4133, 0.6703, 0.4391, 0.6607, 0.4391, 0.6607, 0.4133, 0.6703, 0.4133, 0.6703, 0.4133, 0.683, 0.4133, 0.683, 0.4391, 0.6703, 0.4391, 0.683, 0.4133, 0.6927, 0.4133, 0.6927, 0.4391, 0.683, 0.4391, 0.6607, 0.4133, 0.6703, 0.4133, 0.6703, 0.4391, 0.6607, 0.4391, 0.6703, 0.4133, 0.683, 0.4133, 0.683, 0.4391, 0.6703, 0.4391, 0.683, 0.4133, 0.6927, 0.4133, 0.6927, 0.4391, 0.683, 0.4391, 0.6607, 0.4133, 0.6703, 0.4133, 0.6703, 0.4391, 0.6607, 0.4391, 0.6703, 0.4133, 0.683, 0.4133, 0.683, 0.4391, 0.6703, 0.4391, 0.683, 0.4133, 0.6927, 0.4133, 0.6927, 0.4391, 0.683, 0.4391, 0.6607, 0.4133, 0.6703, 0.4133, 0.6703, 0.4391, 0.6607, 0.4391, 0.6703, 0.4133, 0.683, 0.4133, 0.683, 0.4391, 0.6703, 0.4391, 0.683, 0.4133, 0.6927, 0.4133, 0.6927, 0.4391, 0.683, 0.4391, 0.6607, 0.4133, 0.6703, 0.4133, 0.6703, 0.4391, 0.6607, 0.4391, 0.4026, 0.7922, 0.03813, 0.7922, 0.03813, 0.7724, 0.4026, 0.7724, 0.03956, 0.7725, 0.4012, 0.7725, 0.4012, 0.7923, 0.03956, 0.7923, 0.337, 0.8658, 0.04259, 0.8658, 0.04259, 0.8431, 0.337, 0.8431, 0.3371, 0.8658, 0.04255, 0.8658, 0.04255, 0.8431, 0.3371, 0.8431, 0.4026, 0.7724, 0.03813, 0.7724, 0.05241, 0.7584, 0.3883, 0.7584, 0.337, 0.8431, 0.04259, 0.8431, 0.06035, 0.8283, 0.3225, 0.8283, 0.4012, 0.7725, 0.03956, 0.7725, 0.05181, 0.7552, 0.3889, 0.7552, 0.3371, 0.8431, 0.04255, 0.8431, 0.05721, 0.8284, 0.3195, 0.8284, 0.03656, 0.7248, 0.3982, 0.7248, 0.3859, 0.7421, 0.0488, 0.7421, 0.3371, 0.8431, 0.04255, 0.8431, 0.05721, 0.8284, 0.3195, 0.8284, 0.0347, 0.7279, 0.3992, 0.7279, 0.3849, 0.742, 0.04897, 0.742, 0.337, 0.8431, 0.0426, 0.8431, 0.06035, 0.8283, 0.3225, 0.8283, 0.0426, 0.8431, 0.337, 0.8431, 0.337, 0.8658, 0.0426, 0.8658, 0.3992, 0.7279, 0.0347, 0.7279, 0.0347, 0.7082, 0.3992, 0.7082, 0.04255, 0.8431, 0.3371, 0.8431, 0.3371, 0.8658, 0.04255, 0.8658, 0.03656, 0.705, 0.3982, 0.705, 0.3982, 0.7248, 0.03656, 0.7248, 0.3273, 0.8658, 0.04884, 0.8658, 0.04255, 0.8658, 0.3371, 0.8658, 0.3985, 0.7987, 0.04227, 0.7987, 0.03813, 0.7922, 0.4026, 0.7922, 0.3306, 0.8658, 0.05224, 0.8658, 0.04259, 0.8658, 0.337, 0.8658, 0.03956, 0.7923, 0.4012, 0.7923, 0.4012, 0.8019, 0.03956, 0.8019, 0.0426, 0.8658, 0.337, 0.8658, 0.3306, 0.8658, 0.05224, 0.8658, 0.3992, 0.7082, 0.0347, 0.7082, 0.03884, 0.7017, 0.395, 0.7017, 0.04255, 0.8658, 0.3371, 0.8658, 0.3273, 0.8658, 0.04884, 0.8658, 0.03656, 0.6953, 0.3982, 0.6953, 0.3982, 0.705, 0.03656, 0.705, 0.4074, 0.04278, 0.6777, 0.04278, 0.6777, 0.3857, 0.4074, 0.3857, 0.05121, 0.04278, 0.4074, 0.04278, 0.4074, 0.3857, 0.05121, 0.3857, 0.4074, 0.04278, 0.6777, 0.04278, 0.6777, 0.3857, 0.4074, 0.3857, 0.4074, 0.3857, 0.05121, 0.3857, 0.05121, 0.04278, 0.4074, 0.04278, 0.08648, 0.4757, 0.3557, 0.4757, 0.3557, 0.5015, 0.08648, 0.5015, 0.3557, 0.5015, 0.08648, 0.5015, 0.08648, 0.4757, 0.3557, 0.4757, 0.3557, 0.4757, 0.698, 0.4757, 0.698, 0.5015, 0.3557, 0.5015, 0.3557, 0.4757, 0.698, 0.4757, 0.698, 0.5015, 0.3557, 0.5015, 0.6703, 0.4133, 0.683, 0.4133, 0.683, 0.4391, 0.6703, 0.4391, 0.6927, 0.4391, 0.683, 0.4391, 0.683, 0.4133, 0.6927, 0.4133, 0.6703, 0.4391, 0.6607, 0.4391, 0.6607, 0.4133, 0.6703, 0.4133, 0.6703, 0.4133, 0.683, 0.4133, 0.683, 0.4391, 0.6703, 0.4391, 0.6927, 0.4391, 0.683, 0.4391, 0.683, 0.4133, 0.6927, 0.4133, 0.6703, 0.4391, 0.6607, 0.4391, 0.6607, 0.4133, 0.6703, 0.4133, 0.6703, 0.4133, 0.683, 0.4133, 0.683, 0.4391, 0.6703, 0.4391, 0.6927, 0.4391, 0.683, 0.4391, 0.683, 0.4133, 0.6927, 0.4133, 0.6703, 0.4391, 0.6607, 0.4391, 0.6607, 0.4133, 0.6703, 0.4133, 0.6703, 0.4133, 0.683, 0.4133, 0.683, 0.4391, 0.6703, 0.4391, 0.6927, 0.4391, 0.683, 0.4391, 0.683, 0.4133, 0.6927, 0.4133, 0.6703, 0.4391, 0.6607, 0.4391, 0.6607, 0.4133, 0.6703, 0.4133, 0.6703, 0.4133, 0.683, 0.4133, 0.683, 0.4391, 0.6703, 0.4391, 0.683, 0.4133, 0.6927, 0.4133, 0.6927, 0.4391, 0.683, 0.4391, 0.6607, 0.4133, 0.6703, 0.4133, 0.6703, 0.4391, 0.6607, 0.4391, 0.6703, 0.4133, 0.683, 0.4133, 0.683, 0.4391, 0.6703, 0.4391, 0.683, 0.4133, 0.6927, 0.4133, 0.6927, 0.4391, 0.683, 0.4391, 0.6607, 0.4133, 0.6703, 0.4133, 0.6703, 0.4391, 0.6607, 0.4391, 0.6703, 0.4133, 0.683, 0.4133, 0.683, 0.4391, 0.6703, 0.4391, 0.683, 0.4133, 0.6927, 0.4133, 0.6927, 0.4391, 0.683, 0.4391, 0.6607, 0.4133, 0.6703, 0.4133, 0.6703, 0.4391, 0.6607, 0.4391, 0.6703, 0.4133, 0.683, 0.4133, 0.683, 0.4391, 0.6703, 0.4391, 0.683, 0.4133, 0.6927, 0.4133, 0.6927, 0.4391, 0.683, 0.4391, 0.6607, 0.4133, 0.6703, 0.4133, 0.6703, 0.4391, 0.6607, 0.4391, 0.06097, 0.4589, 0.06097, 0.4031, 0.1751, 0.4031, 0.1751, 0.4589, 0.4469, 0.4031, 0.561, 0.4031, 0.561, 0.4589, 0.4469, 0.4589, 0.06097, 0.4589, 0.06097, 0.4031, 0.1751, 0.4031, 0.1751, 0.4589, 0.4469, 0.4031, 0.561, 0.4031, 0.561, 0.4589, 0.4469, 0.4589, 0.1777, 0.8818, 0.1777, 0.9376, 0.06355, 0.9376, 0.06355, 0.8818, 0.1777, 0.8818, 0.1777, 0.9376, 0.06355, 0.9376, 0.06355, 0.8818, 0.06355, 0.8818, 0.06355, 0.9376, 0.05781, 0.9376, 0.05781, 0.8818, 0.1777, 0.9376, 0.1777, 0.8818, 0.1833, 0.8818, 0.1833, 0.9376, 0.1751, 0.4031, 0.4469, 0.4031, 0.4469, 0.4589, 0.1751, 0.4589, 0.06355, 0.8818, 0.06355, 0.9376, 0.05785, 0.9376, 0.05785, 0.8818, 0.4469, 0.4589, 0.1751, 0.4589, 0.1751, 0.4031, 0.4469, 0.4031, 0.1777, 0.9376, 0.1777, 0.8818, 0.1834, 0.8818, 0.1834, 0.9376, 0.6097, 0.4046, 0.6224, 0.4046, 0.6224, 0.4604, 0.6097, 0.4604, 0.6321, 0.4604, 0.6224, 0.4604, 0.6224, 0.4046, 0.6321, 0.4046, 0.6097, 0.4604, 0.6, 0.4604, 0.6, 0.4046, 0.6097, 0.4046, 0.6097, 0.4046, 0.6224, 0.4046, 0.6224, 0.4604, 0.6097, 0.4604, 0.6321, 0.4604, 0.6224, 0.4604, 0.6224, 0.4046, 0.6321, 0.4046, 0.6097, 0.4604, 0.6, 0.4604, 0.6, 0.4046, 0.6097, 0.4046, 0.6097, 0.4046, 0.6224, 0.4046, 0.6224, 0.4604, 0.6097, 0.4604, 0.6321, 0.4604, 0.6224, 0.4604, 0.6224, 0.4046, 0.6321, 0.4046, 0.6097, 0.4604, 0.6, 0.4604, 0.6, 0.4046, 0.6097, 0.4046, 0.6097, 0.4046, 0.6224, 0.4046, 0.6224, 0.4604, 0.6097, 0.4604, 0.6321, 0.4604, 0.6224, 0.4604, 0.6224, 0.4046, 0.6321, 0.4046, 0.6097, 0.4604, 0.6, 0.4604, 0.6, 0.4046, 0.6097, 0.4046, 0.6097, 0.4046, 0.6224, 0.4046, 0.6224, 0.4604, 0.6097, 0.4604, 0.6224, 0.4046, 0.6321, 0.4046, 0.6321, 0.4604, 0.6224, 0.4604, 0.6, 0.4046, 0.6097, 0.4046, 0.6097, 0.4604, 0.6, 0.4604, 0.6097, 0.4046, 0.6224, 0.4046, 0.6224, 0.4604, 0.6097, 0.4604, 0.6224, 0.4046, 0.6321, 0.4046, 0.6321, 0.4604, 0.6224, 0.4604, 0.6, 0.4046, 0.6097, 0.4046, 0.6097, 0.4604, 0.6, 0.4604, 0.6097, 0.4046, 0.6224, 0.4046, 0.6224, 0.4604, 0.6097, 0.4604, 0.6224, 0.4046, 0.6321, 0.4046, 0.6321, 0.4604, 0.6224, 0.4604, 0.6, 0.4046, 0.6097, 0.4046, 0.6097, 0.4604, 0.6, 0.4604, 0.6097, 0.4046, 0.6224, 0.4046, 0.6224, 0.4604, 0.6097, 0.4604, 0.6224, 0.4046, 0.6321, 0.4046, 0.6321, 0.4604, 0.6224, 0.4604, 0.6, 0.4046, 0.6097, 0.4046, 0.6097, 0.4604, 0.6, 0.4604])
me_mesh.materials.append(mat_m_arnold_building_02)
me_mesh.use_remesh_fix_poles = True
me_mesh.use_remesh_preserve_attributes = False
me_mesh.update()
me_mesh.normals_split_custom_set([tuple(v) for v in zip(*[iter([0.0, 0.0, 1.0, 0.0, 0.0, 1.0, 0.0, 0.0, 1.0, 0.0, 0.0, 1.0, 0.0, 1.0, 0.0, 0.0, 1.0, 0.0, 0.0, 1.0, 0.0, 0.0, 1.0, 0.0, 0.0, 0.0, -1.0, 0.0, 0.0, -1.0, 0.0, 0.0, -1.0, 0.0, 0.0, -1.0, 1.0, 0.0, 0.0, 1.0, 0.0, 0.0, 1.0, 0.0, 0.0, 1.0, 0.0, 0.0, -1.0, 0.0, 0.0, -1.0, 0.0, 0.0, -1.0, 0.0, 0.0, -1.0, 0.0, 0.0, 1.0, 0.0, 0.0, 1.0, 0.0, 0.0, 1.0, 0.0, 0.0, 1.0, 0.0, 0.0, 0.0, 1.0, 0.0, 0.0, 1.0, 0.0, 0.0, 1.0, 0.0, 0.0, 1.0, 0.0, -1.0, 0.0, 0.0, -1.0, 0.0, 0.0, -1.0, 0.0, 0.0, -1.0, 0.0, 0.0, 0.0, 0.0, -1.0, 0.0, 0.0, -1.0, 0.0, 0.0, -1.0, 0.0, 0.0, -1.0, 0.0, 0.0, 1.0, 0.0, 0.0, 1.0, 0.0, 0.0, 1.0, 0.0, 0.0, 1.0, 1.0, 0.0, 0.0, 1.0, 0.0, 0.0, 1.0, 0.0, 0.0, 1.0, 0.0, 0.0, 0.0, 1.0, 0.0, 0.0, 1.0, 0.0, 0.0, 1.0, 0.0, 0.0, 1.0, 0.0, -1.0, 0.0, 0.0, -1.0, 0.0, 0.0, -1.0, 0.0, 0.0, -1.0, 0.0, 0.0, 0.0, 0.0, -1.0, 0.0, 0.0, -1.0, 0.0, 0.0, -1.0, 0.0, 0.0, -1.0, 0.0, 0.0, 1.0, 0.0, 0.0, 1.0, 0.0, 0.0, 1.0, 0.0, 0.0, 1.0, 1.0, 0.0, 0.0, 1.0, 0.0, 0.0, 1.0, 0.0, 0.0, 1.0, 0.0, 0.0, 0.0, 1.0, 0.0, 0.0, 1.0, 0.0, 0.0, 1.0, 0.0, 0.0, 1.0, 0.0, -1.0, 0.0, 0.0, -1.0, 0.0, 0.0, -1.0, 0.0, 0.0, -1.0, 0.0, 0.0, 0.0, 0.0, -1.0, 0.0, 0.0, -1.0, 0.0, 0.0, -1.0, 0.0, 0.0, -1.0, 0.0, 0.0, 1.0, 0.0, 0.0, 1.0, 0.0, 0.0, 1.0, 0.0, 0.0, 1.0, 1.0, 0.0, 0.0, 1.0, 0.0, 0.0, 1.0, 0.0, 0.0, 1.0, 0.0, 0.0, 0.0, 1.0, 0.0, 0.0, 1.0, 0.0, 0.0, 1.0, 0.0, 0.0, 1.0, 0.0, -1.0, 0.0, 0.0, -1.0, 0.0, 0.0, -1.0, 0.0, 0.0, -1.0, 0.0, 0.0, 0.0, 0.0, -1.0, 0.0, 0.0, -1.0, 0.0, 0.0, -1.0, 0.0, 0.0, -1.0, 0.0, 0.0, 1.0, 0.0, 0.0, 1.0, 0.0, 0.0, 1.0, 0.0, 0.0, 1.0, -1.0, 0.0, 0.0, -1.0, 0.0, 0.0, -1.0, 0.0, 0.0, -1.0, 0.0, 0.0, 0.0, 1.0, 0.0, 0.0, 1.0, 0.0, 0.0, 1.0, 0.0, 0.0, 1.0, 0.0, 1.0, 0.0, 0.0, 1.0, 0.0, 0.0, 1.0, 0.0, 0.0, 1.0, 0.0, 0.0, 0.0, 0.0, 1.0, 0.0, 0.0, 1.0, 0.0, 0.0, 1.0, 0.0, 0.0, 1.0, 0.0, 0.0, -1.0, 0.0, 0.0, -1.0, 0.0, 0.0, -1.0, 0.0, 0.0, -1.0, -1.0, 0.0, 0.0, -1.0, 0.0, 0.0, -1.0, 0.0, 0.0, -1.0, 0.0, 0.0, 0.0, 1.0, 0.0, 0.0, 1.0, 0.0, 0.0, 1.0, 0.0, 0.0, 1.0, 0.0, 1.0, 0.0, 0.0, 1.0, 0.0, 0.0, 1.0, 0.0, 0.0, 1.0, 0.0, 0.0, 0.0, 0.0, 1.0, 0.0, 0.0, 1.0, 0.0, 0.0, 1.0, 0.0, 0.0, 1.0, 0.0, 0.0, -1.0, 0.0, 0.0, -1.0, 0.0, 0.0, -1.0, 0.0, 0.0, -1.0, -1.0, 0.0, 0.0, -1.0, 0.0, 0.0, -1.0, 0.0, 0.0, -1.0, 0.0, 0.0, 0.0, 1.0, 0.0, 0.0, 1.0, 0.0, 0.0, 1.0, 0.0, 0.0, 1.0, 0.0, 1.0, 0.0, 0.0, 1.0, 0.0, 0.0, 1.0, 0.0, 0.0, 1.0, 0.0, 0.0, 0.0, 0.0, 1.0, 0.0, 0.0, 1.0, 0.0, 0.0, 1.0, 0.0, 0.0, 1.0, 0.0, 0.0, -1.0, 0.0, 0.0, -1.0, 0.0, 0.0, -1.0, 0.0, 0.0, -1.0, -1.0, 0.0, 0.0, -1.0, 0.0, 0.0, -1.0, 0.0, 0.0, -1.0, 0.0, 0.0, 0.0, 1.0, 0.0, 0.0, 1.0, 0.0, 0.0, 1.0, 0.0, 0.0, 1.0, 0.0, 1.0, 0.0, 0.0, 1.0, 0.0, 0.0, 1.0, 0.0, 0.0, 1.0, 0.0, 0.0, 0.0, 0.0, 1.0, 0.0, 0.0, 1.0, 0.0, 0.0, 1.0, 0.0, 0.0, 1.0, 0.0, 0.0, -1.0, 0.0, 0.0, -1.0, 0.0, 0.0, -1.0, 0.0, 0.0, -1.0, 0.0, 0.0, -1.0, 0.0, 0.0, -1.0, 0.0, 0.0, -1.0, 0.0, 0.0, -1.0, 0.0, 1.0, 0.0, 0.0, 1.0, 0.0, 0.0, 1.0, 0.0, 0.0, 1.0, 0.0, 0.0, 0.0, 1.0, 0.0, 0.0, 1.0, 0.0, 0.0, 1.0, 0.0, 0.0, 1.0, -1.0, 0.0, 0.0, -1.0, 0.0, 0.0, -1.0, 0.0, 0.0, -1.0, 0.0, 0.0, 1.0, 0.0, 0.0, 1.0, 0.0, 0.0, 1.0, 0.0, 0.0, 1.0, 0.0, 0.0, 0.0, 0.0, -1.0, 0.0, 0.0, -1.0, 0.0, 0.0, -1.0, 0.0, 0.0, -1.0, 0.0, 1.0, 0.0, 0.0, 1.0, 0.0, 0.0, 1.0, 0.0, 0.0, 1.0, 0.0, 0.0, 0.0, 1.0, 0.0, 0.0, 1.0, 0.0, 0.0, 1.0, 0.0, 0.0, 1.0, -1.0, 0.0, 0.0, -1.0, 0.0, 0.0, -1.0, 0.0, 0.0, -1.0, 0.0, 0.0, 1.0, 0.0, 0.0, 1.0, 0.0, 0.0, 1.0, 0.0, 0.0, 1.0, 0.0, 0.0, 0.0, 0.0, 1.0, 0.0, 0.0, 1.0, 0.0, 0.0, 1.0, 0.0, 0.0, 1.0, 0.0, 1.0, 0.0, 0.0, 1.0, 0.0, 0.0, 1.0, 0.0, 0.0, 1.0, 0.0, 0.0, 0.0, -1.0, 0.0, 0.0, -1.0, 0.0, 0.0, -1.0, 0.0, 0.0, -1.0, 1.0, 0.0, 0.0, 1.0, 0.0, 0.0, 1.0, 0.0, 0.0, 1.0, 0.0, 0.0, -1.0, 0.0, 0.0, -1.0, 0.0, 0.0, -1.0, 0.0, 0.0, -1.0, 0.0, 0.0, 0.0, 0.0, 1.0, 0.0, 0.0, 1.0, 0.0, 0.0, 1.0, 0.0, 0.0, 1.0, 0.0, 1.0, 0.0, 0.0, 1.0, 0.0, 0.0, 1.0, 0.0, 0.0, 1.0, 0.0, 0.0, 0.0, -1.0, 0.0, 0.0, -1.0, 0.0, 0.0, -1.0, 0.0, 0.0, -1.0, 1.0, 0.0, 0.0, 1.0, 0.0, 0.0, 1.0, 0.0, 0.0, 1.0, 0.0, 0.0, -1.0, 0.0, 0.0, -1.0, 0.0, 0.0, -1.0, 0.0, 0.0, -1.0, 0.0, 0.0, 0.0, 0.0, 1.0, 0.0, 0.0, 1.0, 0.0, 0.0, 1.0, 0.0, 0.0, 1.0, 0.0, 1.0, 0.0, 0.0, 1.0, 0.0, 0.0, 1.0, 0.0, 0.0, 1.0, 0.0, 0.0, 0.0, -1.0, 0.0, 0.0, -1.0, 0.0, 0.0, -1.0, 0.0, 0.0, -1.0, 1.0, 0.0, 0.0, 1.0, 0.0, 0.0, 1.0, 0.0, 0.0, 1.0, 0.0, 0.0, -1.0, 0.0, 0.0, -1.0, 0.0, 0.0, -1.0, 0.0, 0.0, -1.0, 0.0, 0.0, 1.0, 0.0, 0.0, 1.0, 0.0, 0.0, 1.0, 0.0, 0.0, 1.0, 0.0, 0.0, 0.0, 1.0, 0.0, 0.0, 1.0, 0.0, 0.0, 1.0, 0.0, 0.0, 1.0, 0.0, 0.0, -1.0, 0.0, 0.0, -1.0, 0.0, 0.0, -1.0, 0.0, 0.0, -1.0, 0.0, 0.0, 0.0, -1.0, 0.0, 0.0, -1.0, 0.0, 0.0, -1.0, 0.0, 0.0, -1.0, 0.0, 0.0, 1.0, 0.0, 0.0, 1.0, 0.0, 0.0, 1.0, 0.0, 0.0, 1.0, -1.0, 0.0, 0.0, -1.0, 0.0, 0.0, -1.0, 0.0, 0.0, -1.0, 0.0, 0.0, 0.0, 1.0, 0.0, 0.0, 1.0, 0.0, 0.0, 1.0, 0.0, 0.0, 1.0, 0.0, 0.0, -1.0, 0.0, 0.0, -1.0, 0.0, 0.0, -1.0, 0.0, 0.0, -1.0, 0.0, 0.0, 0.0, 1.0, 0.0, 0.0, 1.0, 0.0, 0.0, 1.0, 0.0, 0.0, 1.0, 0.0, 0.0, -1.0, 0.0, 0.0, -1.0, 0.0, 0.0, -1.0, 0.0, 0.0, -1.0, 0.0, 0.0, 1.0, 0.0, 0.0, 1.0, 0.0, 0.0, 1.0, 0.0, 0.0, 1.0, 0.0, 0.9969, 0.07845, 0.0, 0.9969, 0.07845, 0.0, 0.9969, 0.07845, 0.0, 0.9969, 0.07845, 0.0, -0.9969, 0.0785, 0.0, -0.9969, 0.0785, 0.0, -0.9969, 0.0785, 0.0, -0.9969, 0.0785, 0.895, 0.0, 0.446, 0.895, 0.0, 0.446, 0.895, 0.0, 0.446, 0.895, 0.0, 0.446, -0.895, 0.0, 0.446, -0.895, 0.0, 0.446, -0.895, 0.0, 0.446, -0.895, 0.0, 0.446, -1.0, 0.0, 0.0, -1.0, 0.0, 0.0, -1.0, 0.0, 0.0, -1.0, 0.0, 0.0, 0.0, 1.0, 0.0, 0.0, 1.0, 0.0, 0.0, 1.0, 0.0, 0.0, 1.0, 0.0, 1.0, 0.0, 0.0, 1.0, 0.0, 0.0, 1.0, 0.0, 0.0, 1.0, 0.0, 0.0, -4.322e-08, 0.0, 1.0, -4.322e-08, 0.0, 1.0, -4.322e-08, 0.0, 1.0, -4.322e-08, 0.0, 1.0, -4.322e-08, 0.0, -1.0, -4.322e-08, 0.0, -1.0, -4.322e-08, 0.0, -1.0, -4.322e-08, 0.0, -1.0, 0.0, 1.0, 0.0, 0.0, 1.0, 0.0, 0.0, 1.0, 0.0, 0.0, 1.0, 0.0, 0.0, 1.0, 0.0, 0.0, 1.0, 0.0, 0.0, 1.0, 0.0, 0.0, 1.0, 0.0, 0.0, 1.0, 0.0, 0.0, 1.0, 0.0, 0.0, 1.0, 0.0, 0.0, 1.0, 0.0, 0.0, 1.0, 0.0, 0.0, 1.0, 0.0, 0.0, 1.0, 0.0, 0.0, 1.0, 0.0, 1.0, 0.0, 0.0, 1.0, 0.0, 0.0, 1.0, 0.0, 0.0, 1.0, 0.0, 0.0, 2.475e-07, 0.0, -1.0, 2.475e-07, 0.0, -1.0, 2.475e-07, 0.0, -1.0, 2.475e-07, 0.0, -1.0, -1.0, 0.0, 0.0, -1.0, 0.0, 0.0, -1.0, 0.0, 0.0, -1.0, 0.0, 0.0, 2.475e-07, 0.0, 1.0, 2.475e-07, 0.0, 1.0, 2.475e-07, 0.0, 1.0, 2.475e-07, 0.0, 1.0, 0.0, -1.0, 0.0, 0.0, -1.0, 0.0, 0.0, -1.0, 0.0, 0.0, -1.0, 0.0, 0.0, -1.0, 0.0, 0.0, -1.0, 0.0, 0.0, -1.0, 0.0, 0.0, -1.0, 0.0, 0.0, -1.0, 0.0, 0.0, -1.0, 0.0, 0.0, -1.0, 0.0, 0.0, -1.0, 0.0, 0.0, -1.0, 0.0, 0.0, -1.0, 0.0, 0.0, -1.0, 0.0, 0.0, -1.0, 0.0, -0.9831, -0.1829, 1.243e-05, -0.9831, -0.1829, 0.0, -1.0, 0.0, 0.0, -1.0, 0.0, 0.0, 1.0, 0.0, 0.0, 1.0, 0.0, 0.0, 0.9517, -0.3072, -2.533e-06, 0.9517, -0.3072, 0.0, -7.294e-06, -0.07958, 0.9968, 0.0, -0.05758, 0.9983, 0.0, 0.0, 1.0, 0.0, 0.0, 1.0, 5.905e-06, -0.05758, -0.9983, 0.0, -0.07958, -0.9968, 0.0, 0.0, -1.0, 0.0, 0.0, -1.0, 0.0, 1.0, 1.582e-06, 0.0, 1.0, -1.582e-06, 0.0, 1.0, -1.562e-06, 0.0, 1.0, 1.562e-06, 0.0, 1.0, -1.582e-06, 0.0, 1.0, -1.38e-06, 0.0, 1.0, -1.629e-06, 0.0, 1.0, -1.562e-06, 0.0, 1.0, -1.38e-06, 0.0, 1.0, 1.38e-06, 0.0, 1.0, 1.629e-06, 0.0, 1.0, -1.629e-06, 0.0, 1.0, 1.38e-06, 0.0, 1.0, 1.582e-06, 0.0, 1.0, 1.562e-06, 0.0, 1.0, 1.629e-06, 0.0, -1.0, -1.725e-07, 0.0, -1.0, 1.725e-07, 0.0, -1.0, 2.036e-07, 0.0, -1.0, -2.036e-07, 0.0, -1.0, 1.725e-07, 0.0, -1.0, 1.977e-07, 0.0, -1.0, 1.952e-07, 0.0, -1.0, 2.036e-07, 0.0, -1.0, 1.977e-07, 0.0, -1.0, -1.977e-07, 0.0, -1.0, -1.952e-07, 0.0, -1.0, 1.952e-07, 0.0, -1.0, -1.977e-07, 0.0, -1.0, -1.725e-07, 0.0, -1.0, -2.036e-07, 0.0, -1.0, -1.952e-07, 6.685e-08, 6.789e-07, -1.0, 6.685e-08, 6.789e-07, -1.0, -7.19e-06, 0.07958, -0.9968, 5.927e-08, 0.05758, -0.9983, -1.0, -8.388e-07, 0.0, -1.0, -8.388e-07, 0.0, -0.9831, 0.1829, -1.192e-05, -0.9831, 0.1829, -4.304e-07, 1.337e-07, 6.789e-07, 1.0, 1.337e-07, 6.789e-07, 1.0, 6.02e-06, 0.05758, 0.9983, 1.133e-07, 0.07958, 0.9968, 0.9517, 0.3072, 2.533e-06, 0.9517, 0.3072, 0.0, 1.0, 0.0, 0.0, 1.0, 0.0, 0.0, 3.14e-06, -0.02102, -0.9998, 1.162e-06, -0.01963, -0.9998, 0.0, -0.07958, -0.9968, 5.905e-06, -0.05758, -0.9983, -0.9997, -0.02465, -1.242e-05, -0.9997, -0.02465, -6.855e-06, -0.9831, -0.1829, 0.0, -0.9831, -0.1829, 1.243e-05, 0.0002361, -0.01964, 0.9998, 2.937e-05, -0.02103, 0.9998, 0.0, -0.05758, 0.9983, -7.294e-06, -0.07958, 0.9968, 0.9517, -0.3072, 0.0, 0.9517, -0.3072, -2.533e-06, 0.9994, -0.03455, -1.375e-05, 0.9994, -0.03455, 6.109e-06, 5.927e-08, 0.05758, -0.9983, -7.19e-06, 0.07958, -0.9968, -5.074e-07, 0.01963, -0.9998, 2.846e-05, 0.02102, -0.9998, -0.9831, 0.1829, -4.304e-07, -0.9831, 0.1829, -1.192e-05, -0.9997, 0.02468, 1.226e-05, -0.9997, 0.02468, 6.974e-06, 1.133e-07, 0.07958, 0.9968, 6.02e-06, 0.05758, 0.9983, -0.000252, 0.02102, 0.9998, 3.308e-06, 0.01963, 0.9998, 0.9994, 0.03454, 0.0003117, 0.9994, 0.03454, -6.765e-06, 0.9517, 0.3072, 0.0, 0.9517, 0.3072, 2.533e-06, 2.846e-05, 0.02102, -0.9998, -5.074e-07, 0.01963, -0.9998, 1.162e-06, -0.01963, -0.9998, 3.14e-06, -0.02102, -0.9998, -0.9997, 0.02468, 6.974e-06, -0.9997, 0.02468, 1.226e-05, -0.9997, -0.02465, -6.855e-06, -0.9997, -0.02465, -1.242e-05, 3.308e-06, 0.01963, 0.9998, -0.000252, 0.02102, 0.9998, 2.937e-05, -0.02103, 0.9998, 0.0002361, -0.01964, 0.9998, 0.9994, -0.03455, 6.109e-06, 0.9994, -0.03455, -1.375e-05, 0.9994, 0.03454, -6.765e-06, 0.9994, 0.03454, 0.0003117, -4.438e-09, 0.0, 1.0, -4.438e-09, 0.0, 1.0, -4.438e-09, 0.0, 1.0, -4.438e-09, 0.0, 1.0, 0.0, 0.0, -1.0, 0.0, 0.0, -1.0, 0.0, 0.0, -1.0, 0.0, 0.0, -1.0, 1.0, 0.0, 0.0, 1.0, 0.0, 0.0, 1.0, 0.0, 0.0, 1.0, 0.0, 0.0, -1.0, 0.0, 0.0, -1.0, 0.0, 0.0, -1.0, 0.0, 0.0, -1.0, 0.0, 0.0, 0.0, 0.0, -1.0, 0.0, 0.0, -1.0, 0.0, 0.0, -1.0, 0.0, 0.0, -1.0, 1.0, 0.0, 0.0, 1.0, 0.0, 0.0, 1.0, 0.0, 0.0, 1.0, 0.0, 0.0, -1.0, 0.0, 0.0, -1.0, 0.0, 0.0, -1.0, 0.0, 0.0, -1.0, 0.0, 0.0, 0.0, 0.0, -1.0, 0.0, 0.0, -1.0, 0.0, 0.0, -1.0, 0.0, 0.0, -1.0, 1.0, 0.0, 0.0, 1.0, 0.0, 0.0, 1.0, 0.0, 0.0, 1.0, 0.0, 0.0, -1.0, 0.0, 0.0, -1.0, 0.0, 0.0, -1.0, 0.0, 0.0, -1.0, 0.0, 0.0, 0.0, 0.0, -1.0, 0.0, 0.0, -1.0, 0.0, 0.0, -1.0, 0.0, 0.0, -1.0, 1.0, 0.0, 0.0, 1.0, 0.0, 0.0, 1.0, 0.0, 0.0, 1.0, 0.0, 0.0, -1.0, 0.0, 0.0, -1.0, 0.0, 0.0, -1.0, 0.0, 0.0, -1.0, 0.0, 0.0, 0.0, 0.0, -1.0, 0.0, 0.0, -1.0, 0.0, 0.0, -1.0, 0.0, 0.0, -1.0, 1.0, 0.0, 0.0, 1.0, 0.0, 0.0, 1.0, 0.0, 0.0, 1.0, 0.0, 0.0, -1.0, 0.0, 0.0, -1.0, 0.0, 0.0, -1.0, 0.0, 0.0, -1.0, 0.0, 0.0, 0.0, 0.0, 1.0, 0.0, 0.0, 1.0, 0.0, 0.0, 1.0, 0.0, 0.0, 1.0, 1.0, 0.0, 0.0, 1.0, 0.0, 0.0, 1.0, 0.0, 0.0, 1.0, 0.0, 0.0, -1.0, 0.0, 0.0, -1.0, 0.0, 0.0, -1.0, 0.0, 0.0, -1.0, 0.0, 0.0, 0.0, 0.0, 1.0, 0.0, 0.0, 1.0, 0.0, 0.0, 1.0, 0.0, 0.0, 1.0, 1.0, 0.0, 0.0, 1.0, 0.0, 0.0, 1.0, 0.0, 0.0, 1.0, 0.0, 0.0, -1.0, 0.0, 0.0, -1.0, 0.0, 0.0, -1.0, 0.0, 0.0, -1.0, 0.0, 0.0, 0.0, 0.0, 1.0, 0.0, 0.0, 1.0, 0.0, 0.0, 1.0, 0.0, 0.0, 1.0, 1.0, 0.0, 0.0, 1.0, 0.0, 0.0, 1.0, 0.0, 0.0, 1.0, 0.0, 0.0, -1.0, 0.0, 0.0, -1.0, 0.0, 0.0, -1.0, 0.0, 0.0, -1.0, 0.0, 0.0, 0.0, 0.0, 1.0, 0.0, 0.0, 1.0, 0.0, 0.0, 1.0, 0.0, 0.0, 1.0, 1.0, 0.0, 0.0, 1.0, 0.0, 0.0, 1.0, 0.0, 0.0, 1.0, 0.0, 0.0, -1.0, 0.0, 0.0, -1.0, 0.0, 0.0, -1.0, 0.0, 0.0, -1.0, 0.0, 0.0, -0.9831, -0.1829, 1.243e-05, -0.9831, -0.1829, 0.0, -1.0, 0.0, 0.0, -1.0, 0.0, 0.0, 1.0, 0.0, 0.0, 1.0, 0.0, 0.0, 0.9517, -0.3072, -2.503e-06, 0.9517, -0.3072, 0.0, -7.249e-06, -0.07958, 0.9968, 0.0, -0.05758, 0.9983, 0.0, 0.0, 1.0, 0.0, 0.0, 1.0, 5.923e-06, -0.05758, -0.9983, 0.0, -0.07958, -0.9968, 0.0, 0.0, -1.0, 0.0, 0.0, -1.0, 0.0, 1.0, 0.0, 0.0, 1.0, 0.0, 0.0, 1.0, 0.0, 0.0, 1.0, 0.0, 0.0, 1.0, 0.0, 0.0, 1.0, 0.0, 0.0, 1.0, 0.0, 0.0, 1.0, 0.0, 0.0, 1.0, 0.0, 0.0, 1.0, 0.0, 0.0, 1.0, 0.0, 0.0, 1.0, 0.0, 0.0, 1.0, 0.0, 0.0, 1.0, 0.0, 0.0, 1.0, 0.0, 0.0, 1.0, 0.0, 0.0, -1.0, 0.0, 0.0, -1.0, 0.0, 0.0, -1.0, 0.0, 0.0, -1.0, 0.0, 0.0, -1.0, 0.0, 0.0, -1.0, 0.0, 0.0, -1.0, 0.0, 0.0, -1.0, 0.0, 0.0, -1.0, 0.0, 0.0, -1.0, 0.0, 0.0, -1.0, 0.0, 0.0, -1.0, 0.0, 0.0, -1.0, 0.0, 0.0, -1.0, 0.0, 0.0, -1.0, 0.0, 0.0, -1.0, 0.0, 1.337e-07, 6.789e-07, -1.0, 1.337e-07, 6.789e-07, -1.0, -7.153e-06, 0.07958, -0.9968, 1.185e-07, 0.05758, -0.9983, -1.0, -8.388e-07, 0.0, -1.0, -8.388e-07, 0.0, -0.9831, 0.1829, -1.197e-05, -0.9831, 0.1829, -4.304e-07, 1.337e-07, 6.789e-07, 1.0, 1.337e-07, 6.789e-07, 1.0, 5.998e-06, 0.05758, 0.9983, 1.133e-07, 0.07958, 0.9968, 0.9517, 0.3072, 2.503e-06, 0.9517, 0.3072, 0.0, 1.0, 0.0, 0.0, 1.0, 0.0, 0.0, -0.0003365, -0.02103, -0.9998, 2.712e-06, -0.01964, -0.9998, 0.0, -0.07958, -0.9968, 5.923e-06, -0.05758, -0.9983, -0.9997, -0.02468, -1.195e-05, -0.9997, -0.02468, -7.48e-06, -0.9831, -0.1829, 0.0, -0.9831, -0.1829, 1.243e-05, -9.596e-07, -0.01964, 0.9998, 2.852e-05, -0.02103, 0.9998, 0.0, -0.05758, 0.9983, -7.249e-06, -0.07958, 0.9968, 0.9517, -0.3072, 0.0, 0.9517, -0.3072, -2.503e-06, 0.9994, -0.03454, -1.391e-05, 0.9994, -0.03454, 6.527e-06, 1.185e-07, 0.05758, -0.9983, -7.153e-06, 0.07958, -0.9968, -9.596e-07, 0.01963, -0.9998, 2.891e-05, 0.02102, -0.9998, -0.9831, 0.1829, -4.304e-07, -0.9831, 0.1829, -1.197e-05, -0.9997, 0.02465, 1.258e-05, -0.9997, 0.02465, 6.616e-06, 1.133e-07, 0.07958, 0.9968, 5.998e-06, 0.05758, 0.9983, -0.0003361, 0.02102, 0.9998, 2.593e-06, 0.01963, 0.9998, 0.9994, 0.03454, 1.391e-05, 0.9994, 0.03454, -6.527e-06, 0.9517, 0.3072, 0.0, 0.9517, 0.3072, 2.503e-06, 2.891e-05, 0.02102, -0.9998, -9.596e-07, 0.01963, -0.9998, 2.712e-06, -0.01964, -0.9998, -0.0003365, -0.02103, -0.9998, -0.9997, 0.02465, 6.616e-06, -0.9997, 0.02465, 1.258e-05, -0.9997, -0.02468, -7.48e-06, -0.9997, -0.02468, -1.195e-05, 2.593e-06, 0.01963, 0.9998, -0.0003361, 0.02102, 0.9998, 2.852e-05, -0.02103, 0.9998, -9.596e-07, -0.01964, 0.9998, 0.9994, -0.03454, 6.527e-06, 0.9994, -0.03454, -1.391e-05, 0.9994, 0.03454, -6.527e-06, 0.9994, 0.03454, 1.391e-05, -4.438e-09, 0.0, 1.0, -4.438e-09, 0.0, 1.0, -4.438e-09, 0.0, 1.0, -4.438e-09, 0.0, 1.0, 0.0, 0.0, -1.0, 0.0, 0.0, -1.0, 0.0, 0.0, -1.0, 0.0, 0.0, -1.0, 1.0, 0.0, 0.0, 1.0, 0.0, 0.0, 1.0, 0.0, 0.0, 1.0, 0.0, 0.0, -1.0, 0.0, 0.0, -1.0, 0.0, 0.0, -1.0, 0.0, 0.0, -1.0, 0.0, 0.0, 0.0, 0.0, -1.0, 0.0, 0.0, -1.0, 0.0, 0.0, -1.0, 0.0, 0.0, -1.0, 1.0, 0.0, 0.0, 1.0, 0.0, 0.0, 1.0, 0.0, 0.0, 1.0, 0.0, 0.0, -1.0, 0.0, 0.0, -1.0, 0.0, 0.0, -1.0, 0.0, 0.0, -1.0, 0.0, 0.0, 0.0, 0.0, -1.0, 0.0, 0.0, -1.0, 0.0, 0.0, -1.0, 0.0, 0.0, -1.0, 1.0, 0.0, 0.0, 1.0, 0.0, 0.0, 1.0, 0.0, 0.0, 1.0, 0.0, 0.0, -1.0, 0.0, 0.0, -1.0, 0.0, 0.0, -1.0, 0.0, 0.0, -1.0, 0.0, 0.0, 0.0, 0.0, -1.0, 0.0, 0.0, -1.0, 0.0, 0.0, -1.0, 0.0, 0.0, -1.0, 1.0, 0.0, 0.0, 1.0, 0.0, 0.0, 1.0, 0.0, 0.0, 1.0, 0.0, 0.0, -1.0, 0.0, 0.0, -1.0, 0.0, 0.0, -1.0, 0.0, 0.0, -1.0, 0.0, 0.0, 0.0, 0.0, -1.0, 0.0, 0.0, -1.0, 0.0, 0.0, -1.0, 0.0, 0.0, -1.0, 1.0, 0.0, 0.0, 1.0, 0.0, 0.0, 1.0, 0.0, 0.0, 1.0, 0.0, 0.0, -1.0, 0.0, 0.0, -1.0, 0.0, 0.0, -1.0, 0.0, 0.0, -1.0, 0.0, 0.0, 0.0, 0.0, 1.0, 0.0, 0.0, 1.0, 0.0, 0.0, 1.0, 0.0, 0.0, 1.0, 1.0, 0.0, 0.0, 1.0, 0.0, 0.0, 1.0, 0.0, 0.0, 1.0, 0.0, 0.0, -1.0, 0.0, 0.0, -1.0, 0.0, 0.0, -1.0, 0.0, 0.0, -1.0, 0.0, 0.0, 0.0, 0.0, 1.0, 0.0, 0.0, 1.0, 0.0, 0.0, 1.0, 0.0, 0.0, 1.0, 1.0, 0.0, 0.0, 1.0, 0.0, 0.0, 1.0, 0.0, 0.0, 1.0, 0.0, 0.0, -1.0, 0.0, 0.0, -1.0, 0.0, 0.0, -1.0, 0.0, 0.0, -1.0, 0.0, 0.0, 0.0, 0.0, 1.0, 0.0, 0.0, 1.0, 0.0, 0.0, 1.0, 0.0, 0.0, 1.0, 1.0, 0.0, 0.0, 1.0, 0.0, 0.0, 1.0, 0.0, 0.0, 1.0, 0.0, 0.0, -1.0, 0.0, 0.0, -1.0, 0.0, 0.0, -1.0, 0.0, 0.0, -1.0, 0.0, 0.0, 0.0, 0.0, 1.0, 0.0, 0.0, 1.0, 0.0, 0.0, 1.0, 0.0, 0.0, 1.0, 1.0, 0.0, 0.0, 1.0, 0.0, 0.0, 1.0, 0.0, 0.0, 1.0, 0.0, 0.0, -1.0, 0.0, 0.0, -1.0, 0.0, 0.0, -1.0, 0.0, 0.0, -1.0, 0.0, 0.0, -0.9831, -0.1829, 1.244e-05, -0.9831, -0.1829, 0.0, -1.0, 0.0, 0.0, -1.0, 0.0, 0.0, 1.0, 0.0, 0.0, 1.0, 0.0, 0.0, 0.9517, -0.3071, -2.414e-06, 0.9517, -0.3071, 0.0, -7.309e-06, -0.07958, 0.9968, 0.0, -0.05758, 0.9983, 0.0, 0.0, 1.0, 0.0, 0.0, 1.0, 5.916e-06, -0.05758, -0.9983, 0.0, -0.07958, -0.9968, 0.0, 0.0, -1.0, 0.0, 0.0, -1.0, 0.0, 1.0, 0.0, 0.0, 1.0, 0.0, 0.0, 1.0, 0.0, 0.0, 1.0, 0.0, 0.0, 1.0, 0.0, 0.0, 1.0, 0.0, 0.0, 1.0, 0.0, 0.0, 1.0, 0.0, 0.0, 1.0, 0.0, 0.0, 1.0, 0.0, 0.0, 1.0, 0.0, 0.0, 1.0, 0.0, 0.0, 1.0, 0.0, 0.0, 1.0, 0.0, 0.0, 1.0, 0.0, 0.0, 1.0, 0.0, 0.0, -1.0, -2.76e-06, 0.0, -1.0, 2.76e-06, 0.0, -1.0, 3.258e-06, 0.0, -1.0, -3.258e-06, 0.0, -1.0, 2.76e-06, 0.0, -1.0, 3.164e-06, 0.0, -1.0, 3.123e-06, 0.0, -1.0, 3.258e-06, 0.0, -1.0, 3.164e-06, 0.0, -1.0, -3.164e-06, 0.0, -1.0, -3.123e-06, 0.0, -1.0, 3.123e-06, 0.0, -1.0, -3.164e-06, 0.0, -1.0, -2.76e-06, 0.0, -1.0, -3.258e-06, 0.0, -1.0, -3.123e-06, 1.337e-07, 6.789e-07, -1.0, 1.337e-07, 6.789e-07, -1.0, -7.167e-06, 0.07957, -0.9968, 1.185e-07, 0.05758, -0.9983, -1.0, -8.388e-07, 0.0, -1.0, -8.388e-07, 0.0, -0.9831, 0.1829, -1.197e-05, -0.9831, 0.1829, -4.304e-07, 1.337e-07, 6.789e-07, 1.0, 1.337e-07, 6.789e-07, 1.0, 6.054e-06, 0.05758, 0.9983, 1.133e-07, 0.07957, 0.9968, 0.9517, 0.3072, 2.503e-06, 0.9517, 0.3072, 0.0, 1.0, 0.0, 0.0, 1.0, 0.0, 0.0, 4.374e-06, -0.02104, -0.9998, -4.768e-07, -0.01962, -0.9998, 0.0, -0.07958, -0.9968, 5.916e-06, -0.05758, -0.9983, -0.9997, -0.02466, -1.398e-05, -0.9997, -0.02466, -5.245e-06, -0.9831, -0.1829, 0.0, -0.9831, -0.1829, 1.244e-05, -4.275e-06, -0.01962, 0.9998, 3.108e-05, -0.02104, 0.9998, 0.0, -0.05758, 0.9983, -7.309e-06, -0.07958, 0.9968, 0.9517, -0.3071, 0.0, 0.9517, -0.3071, -2.414e-06, 0.9994, -0.03455, -1.262e-05, 0.9994, -0.03455, 5.275e-06, 1.185e-07, 0.05758, -0.9983, -7.167e-06, 0.07957, -0.9968, -1.713e-06, 0.01963, -0.9998, 2.933e-05, 0.02102, -0.9998, -0.9831, 0.1829, -4.304e-07, -0.9831, 0.1829, -1.197e-05, -0.9997, 0.02465, 1.258e-05, -0.9997, 0.02465, 6.616e-06, 1.133e-07, 0.07957, 0.9968, 6.054e-06, 0.05758, 0.9983, -0.0003356, 0.02102, 0.9998, 2.056e-06, 0.01963, 0.9998, 0.9994, 0.03454, 1.391e-05, 0.9994, 0.03454, -6.527e-06, 0.9517, 0.3072, 0.0, 0.9517, 0.3072, 2.503e-06, 2.933e-05, 0.02102, -0.9998, -1.713e-06, 0.01963, -0.9998, -4.768e-07, -0.01962, -0.9998, 4.374e-06, -0.02104, -0.9998, -0.9997, 0.02465, 6.616e-06, -0.9997, 0.02465, 1.258e-05, -0.9997, -0.02466, -5.245e-06, -0.9997, -0.02466, -1.398e-05, 2.056e-06, 0.01963, 0.9998, -0.0003356, 0.02102, 0.9998, 3.108e-05, -0.02104, 0.9998, -4.275e-06, -0.01962, 0.9998, 0.9994, -0.03455, 5.275e-06, 0.9994, -0.03455, -1.262e-05, 0.9994, 0.03454, -6.527e-06, 0.9994, 0.03454, 1.391e-05, -3.795e-08, 0.0, 1.0, -3.795e-08, 0.0, 1.0, -3.795e-08, 0.0, 1.0, -3.795e-08, 0.0, 1.0, 0.0, 0.0, -1.0, 0.0, 0.0, -1.0, 0.0, 0.0, -1.0, 0.0, 0.0, -1.0, 1.0, 0.0, 0.0, 1.0, 0.0, 0.0, 1.0, 0.0, 0.0, 1.0, 0.0, 0.0, -1.0, 0.0, 0.0, -1.0, 0.0, 0.0, -1.0, 0.0, 0.0, -1.0, 0.0, 0.0, 0.0, 0.0, -1.0, 0.0, 0.0, -1.0, 0.0, 0.0, -1.0, 0.0, 0.0, -1.0, 1.0, 0.0, 0.0, 1.0, 0.0, 0.0, 1.0, 0.0, 0.0, 1.0, 0.0, 0.0, -1.0, 0.0, 0.0, -1.0, 0.0, 0.0, -1.0, 0.0, 0.0, -1.0, 0.0, 0.0, 0.0, 0.0, -1.0, 0.0, 0.0, -1.0, 0.0, 0.0, -1.0, 0.0, 0.0, -1.0, 1.0, 0.0, 0.0, 1.0, 0.0, 0.0, 1.0, 0.0, 0.0, 1.0, 0.0, 0.0, -1.0, 0.0, 0.0, -1.0, 0.0, 0.0, -1.0, 0.0, 0.0, -1.0, 0.0, 0.0, 0.0, 0.0, -1.0, 0.0, 0.0, -1.0, 0.0, 0.0, -1.0, 0.0, 0.0, -1.0, 1.0, 0.0, 0.0, 1.0, 0.0, 0.0, 1.0, 0.0, 0.0, 1.0, 0.0, 0.0, -1.0, 0.0, 0.0, -1.0, 0.0, 0.0, -1.0, 0.0, 0.0, -1.0, 0.0, 0.0, 0.0, 0.0, -1.0, 0.0, 0.0, -1.0, 0.0, 0.0, -1.0, 0.0, 0.0, -1.0, 1.0, 0.0, 0.0, 1.0, 0.0, 0.0, 1.0, 0.0, 0.0, 1.0, 0.0, 0.0, -1.0, 0.0, 0.0, -1.0, 0.0, 0.0, -1.0, 0.0, 0.0, -1.0, 0.0, 0.0, 0.0, 0.0, 1.0, 0.0, 0.0, 1.0, 0.0, 0.0, 1.0, 0.0, 0.0, 1.0, 1.0, 0.0, 0.0, 1.0, 0.0, 0.0, 1.0, 0.0, 0.0, 1.0, 0.0, 0.0, -1.0, 0.0, 0.0, -1.0, 0.0, 0.0, -1.0, 0.0, 0.0, -1.0, 0.0, 0.0, 0.0, 0.0, 1.0, 0.0, 0.0, 1.0, 0.0, 0.0, 1.0, 0.0, 0.0, 1.0, 1.0, 0.0, 0.0, 1.0, 0.0, 0.0, 1.0, 0.0, 0.0, 1.0, 0.0, 0.0, -1.0, 0.0, 0.0, -1.0, 0.0, 0.0, -1.0, 0.0, 0.0, -1.0, 0.0, 0.0, 0.0, 0.0, 1.0, 0.0, 0.0, 1.0, 0.0, 0.0, 1.0, 0.0, 0.0, 1.0, 1.0, 0.0, 0.0, 1.0, 0.0, 0.0, 1.0, 0.0, 0.0, 1.0, 0.0, 0.0, -1.0, 0.0, 0.0, -1.0, 0.0, 0.0, -1.0, 0.0, 0.0, -1.0, 0.0, 0.0, 0.0, 0.0, 1.0, 0.0, 0.0, 1.0, 0.0, 0.0, 1.0, 0.0, 0.0, 1.0, 1.0, 0.0, 0.0, 1.0, 0.0, 0.0, 1.0, 0.0, 0.0, 1.0, 0.0, 0.0, -1.0, 0.0, 0.0, -1.0, 0.0, 0.0, -1.0, 0.0, 0.0, -1.0, 0.0, 0.0, 1.0, 0.0, 0.0, 1.0, 0.0, 0.0, 1.0, 0.0, 0.0, 1.0, 0.0, 0.0, -1.0, 0.0, 0.0, -1.0, 0.0, 0.0, -1.0, 0.0, 0.0, -1.0, 0.0, 0.0, -1.0, 0.0, 0.0, -1.0, 0.0, 0.0, -1.0, 0.0, 0.0, -1.0, 0.0, 0.0, 1.0, 0.0, 0.0, 1.0, 0.0, 0.0, 1.0, 0.0, 0.0, 1.0, 0.0, 0.0, -1.0, 0.0, 0.0, -1.0, 0.0, 0.0, -1.0, 0.0, 0.0, -1.0, 0.0, 0.0, 1.0, 0.0, 0.0, 1.0, 0.0, 0.0, 1.0, 0.0, 0.0, 1.0, 0.0, 0.0, 0.0, 0.0, 1.0, 0.0, 0.0, 1.0, 0.0, 0.0, 1.0, 0.0, 0.0, 1.0, 0.0, 0.0, 1.0, 0.0, 0.0, 1.0, 0.0, 0.0, 1.0, 0.0, 0.0, 1.0, 0.0, 0.0, -1.0, 0.0, 0.0, -1.0, 0.0, 0.0, -1.0, 0.0, 0.0, -1.0, 0.0, 0.0, -1.0, 0.0, 0.0, -1.0, 0.0, 0.0, -1.0, 0.0, 0.0, -1.0, 0.0, 0.0, 1.0, 0.0, 0.0, 1.0, 0.0, 0.0, 1.0, 0.0, 0.0, 1.0, 0.0, 0.0, -1.0, 0.0, 0.0, -1.0, 0.0, 0.0, -1.0, 0.0, 0.0, -1.0, 0.0, 0.0, -1.0, 0.0, 0.0, -1.0, 0.0, 0.0, -1.0, 0.0, 0.0, -1.0, 1.0, 0.0, 0.0, 1.0, 0.0, 0.0, 1.0, 0.0, 0.0, 1.0, 0.0, 0.0, -1.0, 0.0, 0.0, -1.0, 0.0, 0.0, -1.0, 0.0, 0.0, -1.0, 0.0, 0.0, 0.0, 0.0, -1.0, 0.0, 0.0, -1.0, 0.0, 0.0, -1.0, 0.0, 0.0, -1.0, 1.0, 0.0, 0.0, 1.0, 0.0, 0.0, 1.0, 0.0, 0.0, 1.0, 0.0, 0.0, -1.0, 0.0, 0.0, -1.0, 0.0, 0.0, -1.0, 0.0, 0.0, -1.0, 0.0, 0.0, 0.0, 0.0, -1.0, 0.0, 0.0, -1.0, 0.0, 0.0, -1.0, 0.0, 0.0, -1.0, 1.0, 0.0, 0.0, 1.0, 0.0, 0.0, 1.0, 0.0, 0.0, 1.0, 0.0, 0.0, -1.0, 0.0, 0.0, -1.0, 0.0, 0.0, -1.0, 0.0, 0.0, -1.0, 0.0, 0.0, 0.0, 0.0, -1.0, 0.0, 0.0, -1.0, 0.0, 0.0, -1.0, 0.0, 0.0, -1.0, 1.0, 0.0, 0.0, 1.0, 0.0, 0.0, 1.0, 0.0, 0.0, 1.0, 0.0, 0.0, -1.0, 0.0, 0.0, -1.0, 0.0, 0.0, -1.0, 0.0, 0.0, -1.0, 0.0, 0.0, 0.0, 0.0, 1.0, 0.0, 0.0, 1.0, 0.0, 0.0, 1.0, 0.0, 0.0, 1.0, 1.0, 0.0, 0.0, 1.0, 0.0, 0.0, 1.0, 0.0, 0.0, 1.0, 0.0, 0.0, -1.0, 0.0, 0.0, -1.0, 0.0, 0.0, -1.0, 0.0, 0.0, -1.0, 0.0, 0.0, 0.0, 0.0, 1.0, 0.0, 0.0, 1.0, 0.0, 0.0, 1.0, 0.0, 0.0, 1.0, 1.0, 0.0, 0.0, 1.0, 0.0, 0.0, 1.0, 0.0, 0.0, 1.0, 0.0, 0.0, -1.0, 0.0, 0.0, -1.0, 0.0, 0.0, -1.0, 0.0, 0.0, -1.0, 0.0, 0.0, 0.0, 0.0, 1.0, 0.0, 0.0, 1.0, 0.0, 0.0, 1.0, 0.0, 0.0, 1.0, 1.0, 0.0, 0.0, 1.0, 0.0, 0.0, 1.0, 0.0, 0.0, 1.0, 0.0, 0.0, -1.0, 0.0, 0.0, -1.0, 0.0, 0.0, -1.0, 0.0, 0.0, -1.0, 0.0, 0.0, 0.0, 0.0, 1.0, 0.0, 0.0, 1.0, 0.0, 0.0, 1.0, 0.0, 0.0, 1.0, 1.0, 0.0, 0.0, 1.0, 0.0, 0.0, 1.0, 0.0, 0.0, 1.0, 0.0, 0.0, -1.0, 0.0, 0.0, -1.0, 0.0, 0.0, -1.0, 0.0, 0.0, -1.0, 0.0, 0.0])] * 3)])

# ---- objects
ob_building_02_001 = bpy.data.objects.new('Building_02.001', me_mesh)
ob_building_02 = bpy.data.objects.new('Building_02', None)

# ---- transforms, parenting, visibility, modifiers, constraints
ob_building_02_001.parent = ob_building_02
ob_building_02_001.location = (0.0, 0.0, 0.0)
ob_building_02_001.color = (0.8, 0.8, 0.8, 1.0)
ob_building_02.location = (0.0, 0.0, 0.0)
ob_building_02.rotation_euler = (1.571, -0.0, 0.0)
ob_building_02.scale = (0.01, 0.01, 0.01)
ob_building_02.color = (0.8, 0.8, 0.8, 1.0)

# ---- collection membership
col_collection.objects.link(ob_building_02_001)
col_collection.objects.link(ob_building_02)

# ---- scene / render settings (as saved in the file)
scene.frame_start = 1; scene.frame_end = 250; scene.frame_set(1)
scene.render.engine = 'BLENDER_EEVEE_NEXT'
scene.cycles.use_denoising = False
scene.cycles.samples = 128
scene.cycles.sampling_pattern = 'TABULATED_SOBOL'
scene.cycles.use_adaptive_sampling = False
scene.cycles.use_light_tree = False
scene.view_settings.view_transform = 'Filmic'
bpy.context.view_layer.update()

# ---- added for rendering (the .blend has no active camera and no usable light): camera, sun
cam_auto = bpy.data.cameras.new('AutoCamera')
cam_auto.lens = 50.0
cam_auto.sensor_width = 36.0
cam_auto.clip_end = 1000.0
ob_auto_camera = bpy.data.objects.new('AutoCamera', cam_auto)
scene.collection.objects.link(ob_auto_camera)
ob_auto_camera.location = (30.2931, -36.2534, 39.8976)
ob_auto_camera.rotation_euler = (1.09748, -7.21219e-08, 0.694738)
scene.camera = ob_auto_camera
light_auto_sun = bpy.data.lights.new('AutoSun', 'SUN')
light_auto_sun.energy = 3.0
light_auto_sun.angle = 0.0523599
ob_auto_sun = bpy.data.objects.new('AutoSun', light_auto_sun)
scene.collection.objects.link(ob_auto_sun)
ob_auto_sun.rotation_euler = (0.872665, 0.174533, 0.523599)
bpy.context.view_layer.update()
